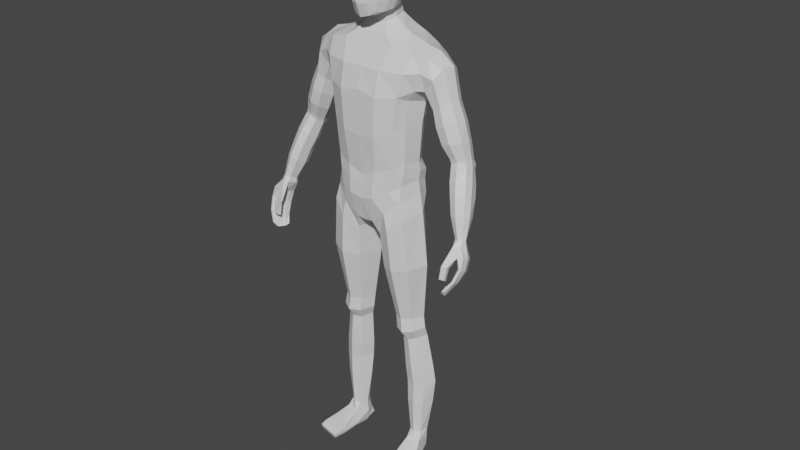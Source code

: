# Source: PlayerModel.blend  (saved by Blender 2.93.21; exported with 4.5.12 LTS)
import bpy
from mathutils import Matrix  # noqa: F401  (used for matrix-valued properties, if any)

bpy.ops.wm.read_factory_settings(use_empty=True)
scene = bpy.context.scene
scene.name = 'Scene'

# ---- collections
col_collection = bpy.data.collections.new('Collection'); scene.collection.children.link(col_collection)

# ---- materials (node trees are filled in below, after node groups)
mat_material = bpy.data.materials.new('Material')
mat_material.alpha_threshold = 0.0
mat_material.use_transparent_shadow = False
mat_material.line_color = (0.0, 0.0, 0.0, 1.0)

# ---- material node trees
mat_material.use_nodes = True; mat_material.node_tree.nodes.clear()
_N = mat_material.node_tree.nodes; _L = mat_material.node_tree.links
n0 = _N.new('ShaderNodeOutputMaterial'); n0.name = 'Material Output'; n0.location = (300, 300)
n1 = _N.new('ShaderNodeBsdfPrincipled'); n1.name = 'Principled BSDF'; n1.location = (10, 300)
n1.distribution = 'GGX'
n1.subsurface_method = 'BURLEY'
n1.inputs[2].default_value = 0.4
n1.inputs[3].default_value = 1.45
n1.inputs[27].default_value = (0.0, 0.0, 0.0, 1.0)
n1.inputs[28].default_value = 1.0
_L.new(n1.outputs[0], n0.inputs[0])
n0.is_active_output = True

# ---- world
world_world = bpy.data.worlds.new('World'); scene.world = world_world
world_world.use_nodes = True; world_world.node_tree.nodes.clear()
_N = world_world.node_tree.nodes; _L = world_world.node_tree.links
n0 = _N.new('ShaderNodeOutputWorld'); n0.name = 'World Output'; n0.location = (300, 300)
n1 = _N.new('ShaderNodeBackground'); n1.name = 'Background'; n1.location = (10, 300)
n1.inputs[0].default_value = (0.05088, 0.05088, 0.05088, 1.0)
_L.new(n1.outputs[0], n0.inputs[0])
n0.is_active_output = True
world_world.color = (0.05088, 0.05088, 0.05088)
world_world.use_sun_shadow = False
world_world.sun_shadow_jitter_overblur = 0.0

# ---- meshes
me_cube = bpy.data.meshes.new('Cube')
me_cube.from_pydata([(0.02704, 0.2135, 1.571), (0.06608, 0.1349, 1.064), (-0.08924, 0.2031, 1.564), (-0.06323, 0.1435, 1.063), (-0.1115, 0.0, 0.9744), (0.0563, 0.0, 1.6), (-0.1053, 0.0, 1.604), (0.0872, 0.0, 0.9717), (0.04527, 0.1786, 1.465), (0.05194, 0.1459, 1.337), (0.04836, 0.1398, 1.196), (-0.09944, 0.1703, 1.455), (-0.05177, 0.1422, 1.336), (-0.0532, 0.1289, 1.19), (0.1182, 0.0, 1.453), (0.1177, 0.0, 1.294), (0.102, 0.0, 1.147), (-0.1282, 0.0, 1.433), (-0.08056, 0.0, 1.309), (-0.09435, 0.0, 1.164), (-0.1099, 0.1048, 1.61), (0.09036, 0.0313, 0.9781), (-0.1119, 0.05938, 0.9927), (0.05866, 0.09475, 1.601), (0.102, 0.05594, 1.172), (0.1177, 0.06245, 1.303), (0.1182, 0.07181, 1.438), (-0.08347, 0.05373, 1.176), (-0.08859, 0.05817, 1.315), (-0.1305, 0.05913, 1.433), (0.02101, 0.0, 1.657), (-0.06311, 0.0, 1.678), (-0.06738, 0.03957, 1.676), (0.01866, 0.03783, 1.659), (-0.01357, 0.1685, 0.0953), (-0.06656, 0.1519, 0.08956), (-0.005645, 0.128, 0.09446), (-0.05298, 0.1203, 0.09263), (-0.05781, 0.1422, 1.001), (-0.07061, 0.05487, 0.9362), (0.07324, 0.1482, 1.005), (0.06877, 0.04795, 0.9255), (0.05728, 0.1314, 1.123), (-0.05826, 0.1421, 1.12), (0.1102, 0.0, 1.061), (-0.1294, 0.0, 1.056), (-0.1284, 0.06041, 1.067), (0.1102, 0.04782, 1.072), (-0.04957, 0.1487, 0.6001), (0.02342, 0.1526, 0.5999), (0.02385, 0.08325, 0.5965), (-0.05685, 0.08907, 0.5985), (-0.05909, 0.1563, 0.5204), (0.001247, 0.1596, 0.5122), (0.005442, 0.1025, 0.5012), (-0.06233, 0.1071, 0.516), (-0.06515, 0.06725, 0.8049), (-0.05119, 0.1576, 0.8162), (0.06269, 0.1667, 0.8169), (0.05775, 0.05578, 0.8003), (-0.07987, 0.1817, 0.3157), (-0.01133, 0.1856, 0.3157), (-0.003338, 0.1152, 0.3133), (-0.08325, 0.1207, 0.3143), (-0.05579, 0.09481, 0.5536), (-0.04715, 0.156, 0.557), (0.02688, 0.1601, 0.552), (0.02619, 0.0891, 0.5439), (-0.1102, 0.1513, 1.583), (0.09395, 0.08527, 1.022), (-0.0753, 0.1113, 1.185), (-0.07604, 0.1204, 1.326), (-0.1112, 0.1373, 1.442), (-0.09399, 0.1003, 1.022), (0.046, 0.1666, 1.585), (0.0817, 0.1151, 1.186), (0.09015, 0.1225, 1.327), (0.08827, 0.1389, 1.445), (0.002131, 0.1475, 0.09474), (-0.07327, 0.1319, 0.08917), (0.0947, 0.0994, 0.9596), (-0.07687, 0.101, 0.9693), (0.08816, 0.1003, 1.1), (-0.09187, 0.1139, 1.097), (0.04296, 0.1194, 0.5977), (-0.06891, 0.121, 0.5992), (0.01836, 0.1329, 0.5039), (-0.07704, 0.1339, 0.52), (-0.07587, 0.1141, 0.8104), (0.08799, 0.1122, 0.8073), (0.007814, 0.1517, 0.3141), (-0.09909, 0.1533, 0.3149), (-0.06696, 0.1274, 0.5567), (0.04605, 0.1262, 0.5455), (-0.01247, 0.1598, 1.08), (-0.03483, 0.2209, 1.588), (-0.05296, 0.0, 0.9497), (-0.01494, 0.1511, 1.196), (-0.01256, 0.1645, 1.338), (-0.02753, 0.1053, 1.625), (-0.03731, 0.0112, 0.9542), (-0.01895, 0.05052, 1.67), (-0.04784, 0.1734, 0.09067), (-0.03076, 0.11, 0.09399), (-0.02441, 0.02194, 0.917), (-0.009334, 0.1731, 1.017), (-0.01165, 0.1519, 1.13), (-0.0286, 0.06175, 0.5959), (-0.02067, 0.1738, 0.6011), (-0.03733, 0.08228, 0.5073), (-0.03473, 0.1791, 0.5189), (-0.00994, 0.1937, 0.8193), (-0.02739, 0.02885, 0.7993), (-0.05318, 0.09432, 0.3137), (-0.05244, 0.2058, 0.3157), (-0.01776, 0.1814, 0.5566), (-0.02774, 0.06748, 0.5464), (-0.0325, 0.166, 1.602), (0.1001, 0.0, 1.527), (-0.1279, 0.0, 1.524), (0.1001, 0.0742, 1.526), (-0.1368, 0.06774, 1.519), (0.07754, 0.1573, 1.525), (-0.1213, 0.1561, 1.521), (-0.02944, 0.194, 1.441), (0.04626, 0.2007, 1.529), (-0.106, 0.1984, 1.527), (-0.03704, 0.2698, 1.549), (0.003, 0.2583, 1.547), (0.03504, 0.2416, 1.511), (0.02858, 0.2055, 1.467), (-0.08284, 0.2416, 1.498), (-0.0627, 0.1939, 1.45), (-0.07495, 0.2525, 1.53), (-0.03213, 0.3562, 1.245), (-0.004242, 0.352, 1.251), (0.0073, 0.3241, 1.249), (0.005347, 0.2995, 1.239), (-0.06437, 0.3306, 1.217), (-0.0539, 0.3036, 1.215), (-0.02615, 0.2944, 1.219), (-0.06368, 0.3481, 1.226), (0.0147, 0.3898, 1.143), (0.06363, 0.4086, 1.014), (0.07336, 0.4014, 1.021), (0.08236, 0.3885, 1.02), (0.07409, 0.3734, 1.017), (0.04036, 0.386, 0.9997), (0.0393, 0.3711, 1.003), (0.04958, 0.3668, 1.008), (0.04291, 0.3953, 1.004), (0.03687, 0.3809, 1.152), (-0.009922, 0.332, 1.112), (-0.02366, 0.3568, 1.12), (0.05506, 0.355, 1.152), (0.01794, 0.3247, 1.114), (0.04813, 0.3293, 1.141), (-0.02008, 0.3814, 1.128), (-0.02066, 0.2216, 1.389), (-0.05229, 0.2291, 1.391), (-0.001347, 0.2873, 1.446), (0.02531, 0.265, 1.424), (0.02055, 0.2346, 1.407), (-0.06665, 0.2814, 1.431), (-0.07322, 0.2574, 1.41), (-0.03363, 0.2952, 1.443), (0.1042, 0.3599, 0.8462), (0.04332, 0.3692, 0.9842), (0.1028, 0.3665, 0.8433), (0.03489, 0.3942, 0.9793), (0.1555, 0.3844, 0.8611), (0.09833, 0.3854, 1.006), (0.1542, 0.3907, 0.8591), (0.08424, 0.4031, 1.005), (0.0529, 0.3966, 0.9038), (0.05054, 0.4074, 0.9013), (0.1148, 0.43, 0.9368), (0.1164, 0.4228, 0.9385), (0.07544, 0.3944, 0.8635), (0.1354, 0.4186, 0.8952), (0.1372, 0.41, 0.8971), (0.07731, 0.3857, 0.8662), (0.04031, 0.3927, 0.944), (0.03717, 0.4069, 0.9419), (0.1013, 0.4272, 0.9746), (0.1094, 0.4096, 0.9732), (0.1419, 0.3875, 0.84), (0.1155, 0.3751, 0.8368), (0.04255, 0.4015, 0.9823), (0.06656, 0.4141, 0.9933), (0.1181, 0.363, 0.8417), (0.1449, 0.3733, 0.8451), (0.08331, 0.3743, 1.001), (0.05175, 0.3668, 0.9902), (0.1003, 0.4063, 0.9271), (0.07036, 0.3982, 0.9119), (0.06598, 0.4183, 0.9076), (0.09496, 0.4305, 0.9225), (0.08787, 0.4041, 0.8697), (0.1133, 0.4162, 0.8837), (0.1174, 0.397, 0.8886), (0.09134, 0.388, 0.8743), (0.08665, 0.3953, 0.9586), (0.05678, 0.3922, 0.9519), (0.05094, 0.4186, 0.9483), (0.07827, 0.4303, 0.9623), (0.1376, 0.3662, 0.89), (0.126, 0.3707, 0.9349), (0.1336, 0.3839, 0.8889), (0.1232, 0.3876, 0.9322), (0.1524, 0.3701, 0.8998), (0.1441, 0.3722, 0.9443), (0.1484, 0.3878, 0.8987), (0.1397, 0.3919, 0.9431), (-0.06503, 0.1216, 0.004715), (-0.06957, 0.1193, 0.04041), (-0.07119, 0.1502, 0.005236), (-0.07253, 0.1486, 0.03999), (0.1323, 0.1364, -0.001159), (0.1171, 0.1353, 0.0287), (0.1148, 0.2175, 0.0003186), (0.1008, 0.2111, 0.03019), (0.01333, 0.1891, 0.008018), (0.004083, 0.1771, 0.06481), (0.02823, 0.1201, 0.00676), (0.01485, 0.1269, 0.0639), (-0.04349, 0.1677, 0.001738), (-0.03546, 0.1091, 0.04895), (-0.04417, 0.1742, 0.04953), (-0.03263, 0.1175, 0.0008217), (-0.06802, 0.1355, 0.004968), (-0.07534, 0.1333, 0.039), (0.1236, 0.1769, -0.0004201), (0.1089, 0.1732, 0.02944), (0.008903, 0.151, 0.06539), (0.0207, 0.1546, 0.007499), (-0.03912, 0.1418, 0.001216), (-0.07873, 0.1174, 0.01716), (-0.07867, 0.1495, 0.01922), (0.1175, 0.2208, 0.01425), (0.1362, 0.134, 0.01267), (0.02669, 0.117, 0.01597), (0.01073, 0.191, 0.01732), (-0.04941, 0.1682, 0.01589), (-0.04082, 0.1136, 0.01422), (0.1269, 0.1774, 0.01346), (-0.08194, 0.1323, 0.01743), (0.04751, 0.1965, 0.04239), (0.07841, 0.1279, -0.001113), (0.06221, 0.203, 0.0002545), (0.06267, 0.1263, 0.04101), (0.06067, 0.1626, 0.04166), (0.07188, 0.1658, -0.000508), (0.07911, 0.125, 0.01271), (0.06176, 0.2054, 0.01418), (-0.03313, 0.05482, 1.72), (-0.06221, 0.0518, 1.894), (0.07434, 0.04575, 1.704), (0.07428, 0.06342, 1.896), (-0.05234, 0.06071, 1.795), (0.01514, 0.06614, 1.707), (0.006249, 0.0709, 1.914), (0.0769, 0.06433, 1.796), (0.009381, 0.08991, 1.799), (-0.06108, 0.0, 1.711), (-0.07817, 0.0, 1.901), (0.09717, 0.0, 1.685), (0.09287, 0.0, 1.906), (0.007112, 0.0, 1.938), (0.01462, 0.0, 1.689), (0.1188, 0.0, 1.796), (-0.08419, 0.0, 1.792), (-0.07295, 0.03069, 1.898), (-0.04157, 0.05976, 1.747), (-0.01391, 0.06396, 1.713), (0.04843, 0.0716, 1.91), (0.0765, 0.05405, 1.738), (0.09002, 0.02572, 1.692), (-0.05574, 0.04028, 1.715), (-0.06102, 0.05748, 1.851), (0.04896, 0.05671, 1.702), (-0.03596, 0.06205, 1.907), (0.07814, 0.06932, 1.861), (0.08733, 0.0401, 1.907), (0.006975, 0.0398, 1.934), (0.05634, 0.0, 1.931), (-0.04348, 0.0, 1.929), (0.01495, 0.03653, 1.694), (0.05896, 0.0, 1.684), (0.106, 0.0348, 1.796), (0.1171, 0.0, 1.734), (0.1125, 0.0, 1.859), (0.0434, 0.08374, 1.798), (-0.02322, 0.08125, 1.798), (0.01268, 0.08354, 1.745), (0.006854, 0.08681, 1.863), (-0.07493, 0.03232, 1.793), (-0.07031, 0.0, 1.744), (-0.09037, 0.0, 1.852), (-0.08235, 0.03095, 1.851), (0.04501, 0.08532, 1.864), (0.05419, 0.04198, 1.929), (-0.04139, 0.03481, 1.924), (-0.01411, 0.04705, 1.7), (0.05483, 0.03076, 1.689), (0.1045, 0.02838, 1.735), (0.1027, 0.03973, 1.86), (0.04473, 0.07387, 1.741), (-0.01661, 0.07801, 1.747), (-0.03038, 0.07664, 1.858), (-0.06231, 0.03252, 1.746), (-0.08856, 0.0, 1.638), (-0.09382, 0.06588, 1.639), (0.04304, 0.05759, 1.63), (0.04304, 0.0, 1.626), (-0.02321, 0.08111, 1.643), (0.05163, 0.1378, 1.16), (-0.06139, 0.1446, 1.156), (0.1071, 0.0, 1.104), (-0.1247, 0.0, 1.112), (-0.1138, 0.06387, 1.122), (0.1071, 0.05061, 1.122), (0.08506, 0.1087, 1.143), (-0.0904, 0.1199, 1.142), (-0.01721, 0.1543, 1.163), (-0.05135, 0.2742, 1.273), (0.02539, 0.3046, 1.309), (-0.06512, 0.3297, 1.292), (-0.03395, 0.3422, 1.306), (-0.01891, 0.2612, 1.279), (0.001347, 0.3376, 1.314), (0.02157, 0.2726, 1.297), (-0.06936, 0.3041, 1.279), (-0.01776, 0.2364, 1.335), (0.00198, 0.3148, 1.381), (0.0254, 0.2511, 1.353), (-0.07566, 0.2817, 1.347), (-0.05397, 0.2485, 1.331), (0.03007, 0.2846, 1.368), (-0.06951, 0.3077, 1.362), (-0.03399, 0.3222, 1.376), (-0.04939, 0.2973, 1.23), (0.009755, 0.3196, 1.262), (-0.0594, 0.3424, 1.243), (-0.03221, 0.3514, 1.259), (-0.0229, 0.2879, 1.235), (-0.004221, 0.3474, 1.265), (0.00745, 0.2943, 1.253), (-0.06096, 0.3238, 1.233), (-0.02383, 0.3633, 1.227), (-0.04062, 0.3073, 1.198), (-0.01636, 0.2987, 1.2), (0.01375, 0.304, 1.222), (0.002587, 0.3581, 1.235), (-0.05259, 0.3348, 1.201), (0.01674, 0.3297, 1.232), (-0.05104, 0.3543, 1.21), (0.02021, 0.3704, 1.196), (-0.04105, 0.3454, 1.161), (0.03733, 0.3416, 1.195), (-0.03834, 0.3686, 1.171), (-0.005534, 0.3779, 1.188), (-0.02744, 0.3176, 1.156), (0.0001494, 0.3092, 1.158), (0.03209, 0.3145, 1.184), (0.05609, 0.3932, 1.096), (0.000328, 0.3698, 1.065), (0.07235, 0.37, 1.096), (0.003951, 0.3902, 1.072), (0.03693, 0.4027, 1.087), (0.008398, 0.3461, 1.062), (0.03143, 0.3393, 1.065), (0.06356, 0.3457, 1.087), (-0.0784, 0.1153, 0.3757), (-0.07492, 0.1752, 0.3781), (-0.006009, 0.1791, 0.3754), (0.001104, 0.1099, 0.3702), (-0.09458, 0.1475, 0.3774), (0.01333, 0.146, 0.3716), (-0.04727, 0.2, 0.3776), (-0.04865, 0.0883, 0.3724), (-0.07685, 0.1713, 0.2265), (-0.01023, 0.181, 0.2289), (-0.001703, 0.1186, 0.2271), (-0.0731, 0.1188, 0.2269), (0.008769, 0.1503, 0.2277), (-0.09199, 0.1445, 0.2258), (-0.04431, 0.09754, 0.2271), (-0.05128, 0.196, 0.2269), (0.04709, 0.1536, 1.429), (-0.08647, 0.1465, 1.421), (0.1181, 0.0, 1.41), (-0.1152, 0.0, 1.4), (-0.1191, 0.05887, 1.401), (0.1181, 0.06926, 1.402), (0.08878, 0.1344, 1.413), (-0.1016, 0.1327, 1.41), (-0.02484, 0.1698, 1.412)], [], [(123, 68, 2, 126), (120, 23, 5, 118), (100, 21, 7, 96), (312, 311, 31, 32), (321, 24, 16, 318), (24, 25, 15, 16), (394, 26, 14, 391), (324, 97, 10, 316), (97, 98, 9, 10), (397, 124, 8, 389), (323, 70, 13, 317), (70, 71, 12, 13), (396, 72, 11, 390), (392, 17, 29, 393), (19, 18, 28, 27), (319, 19, 27, 320), (395, 77, 26, 394), (75, 76, 25, 24), (322, 75, 24, 321), (117, 68, 20, 99), (386, 381, 35, 79), (122, 74, 23, 120), (119, 6, 20, 121), (287, 269, 30, 33), (314, 313, 33, 30), (315, 312, 32, 101), (228, 217, 35, 102), (388, 382, 34, 102), (385, 383, 36, 78), (387, 384, 37, 103), (100, 22, 39, 104), (69, 21, 41, 80), (94, 1, 40, 105), (73, 3, 38, 81), (69, 82, 47, 21), (4, 45, 46, 22), (73, 83, 43, 3), (94, 106, 42, 1), (21, 47, 44, 7), (112, 56, 51, 107), (89, 59, 50, 84), (111, 58, 49, 108), (88, 57, 48, 85), (116, 64, 55, 109), (93, 67, 54, 86), (115, 66, 53, 110), (92, 65, 52, 87), (81, 38, 57, 88), (105, 40, 58, 111), (80, 41, 59, 89), (104, 39, 56, 112), (380, 373, 63, 113), (378, 376, 62, 90), (379, 375, 61, 114), (377, 374, 60, 91), (85, 48, 65, 92), (108, 49, 66, 115), (84, 50, 67, 93), (107, 51, 64, 116), (49, 84, 93, 66), (51, 85, 92, 64), (373, 377, 91, 63), (375, 378, 90, 61), (40, 80, 89, 58), (39, 81, 88, 56), (64, 92, 87, 55), (66, 93, 86, 53), (56, 88, 85, 51), (58, 89, 84, 49), (22, 46, 83, 73), (1, 42, 82, 69), (22, 73, 81, 39), (1, 69, 80, 40), (382, 385, 78, 34), (223, 228, 102, 34), (125, 0, 74, 122), (384, 386, 79, 37), (95, 2, 68, 117), (316, 10, 75, 322), (10, 9, 76, 75), (389, 8, 77, 395), (393, 29, 72, 396), (27, 28, 71, 70), (320, 27, 70, 323), (121, 20, 68, 123), (0, 95, 117, 74), (234, 223, 34, 78), (50, 107, 116, 67), (48, 108, 115, 65), (374, 379, 114, 60), (376, 380, 113, 62), (41, 104, 112, 59), (38, 105, 111, 57), (65, 115, 110, 52), (67, 116, 109, 54), (57, 111, 108, 48), (59, 112, 107, 50), (3, 43, 106, 94), (3, 94, 105, 38), (21, 100, 104, 41), (383, 387, 103, 36), (381, 388, 102, 35), (225, 234, 78, 36), (313, 315, 101, 33), (303, 287, 33, 101), (74, 117, 99, 23), (390, 11, 124, 397), (13, 12, 98, 97), (317, 13, 97, 324), (22, 100, 96, 4), (29, 121, 123, 72), (8, 125, 122, 77), (17, 119, 121, 29), (77, 122, 120, 26), (26, 120, 118, 14), (72, 123, 126, 11), (342, 347, 137, 136), (347, 345, 140, 137), (345, 341, 139, 140), (346, 342, 136, 135), (95, 0, 128, 127), (0, 125, 129, 128), (124, 11, 132), (8, 124, 130), (125, 8, 130, 129), (126, 2, 133, 131), (2, 95, 127, 133), (11, 126, 131, 132), (371, 370, 148, 149), (365, 367, 145, 144), (369, 365, 144, 143), (370, 366, 147, 148), (348, 343, 141, 138), (343, 344, 134, 141), (341, 348, 138, 139), (344, 346, 135, 134), (372, 371, 149, 146), (367, 372, 146, 145), (366, 368, 150, 147), (368, 369, 143, 150), (360, 361, 142, 157), (358, 360, 157, 153), (359, 364, 156, 154), (364, 363, 155, 156), (362, 358, 153, 152), (361, 357, 151, 142), (357, 359, 154, 151), (363, 362, 152, 155), (127, 128, 160, 165), (132, 131, 164, 159), (133, 127, 165, 163), (131, 133, 163, 164), (128, 129, 161, 160), (124, 132, 159, 158), (130, 124, 158, 162), (129, 130, 162, 161), (182, 167, 169, 183), (205, 189, 173, 184), (184, 173, 171, 185), (203, 193, 167, 182), (186, 172, 170, 191), (201, 195, 174, 181), (179, 176, 177, 180), (199, 197, 176, 179), (181, 174, 175, 178), (166, 181, 178, 168), (186, 199, 179, 172), (172, 179, 180, 170), (190, 201, 181, 166), (195, 203, 182, 174), (176, 184, 185, 177), (197, 205, 184, 176), (174, 182, 183, 175), (175, 183, 204, 196), (196, 204, 205, 197), (177, 185, 202, 194), (194, 202, 203, 195), (170, 180, 200, 191), (191, 200, 201, 190), (168, 178, 198, 187), (187, 198, 199, 186), (178, 175, 196, 198), (198, 196, 197, 199), (180, 177, 194, 200), (200, 194, 195, 201), (168, 187, 190, 166), (187, 186, 191, 190), (202, 192, 193, 203), (183, 169, 188, 204), (204, 188, 189, 205), (206, 207, 209, 208), (208, 209, 213, 212), (212, 213, 211, 210), (210, 211, 207, 206), (208, 212, 210, 206), (213, 209, 202, 185), (211, 213, 185, 171), (209, 207, 192, 202), (207, 211, 171, 192), (189, 188, 150, 143), (188, 169, 147, 150), (169, 167, 148, 147), (167, 193, 149, 148), (193, 192, 146, 149), (192, 171, 145, 146), (171, 173, 144, 145), (173, 189, 143, 144), (246, 231, 217, 238), (254, 247, 221, 239), (245, 233, 219, 240), (244, 227, 215, 237), (252, 232, 218, 248), (227, 225, 36, 103), (251, 234, 225, 250), (236, 235, 224, 229), (253, 250, 225, 241), (243, 228, 223, 242), (238, 217, 228, 243), (230, 236, 229, 214), (215, 227, 103, 37), (241, 225, 227, 244), (231, 215, 37, 79), (216, 226, 236, 230), (226, 222, 235, 236), (247, 223, 234, 251), (217, 231, 79, 35), (249, 220, 232, 252), (239, 221, 233, 245), (237, 215, 231, 246), (214, 237, 246, 230), (220, 239, 245, 232), (224, 241, 244, 229), (216, 238, 243, 226), (226, 243, 242, 222), (248, 253, 241, 224), (229, 244, 237, 214), (232, 245, 240, 218), (249, 254, 239, 220), (230, 246, 238, 216), (222, 242, 254, 249), (218, 240, 253, 248), (222, 249, 252, 235), (221, 247, 251, 233), (240, 219, 250, 253), (233, 251, 250, 219), (235, 252, 248, 224), (242, 223, 247, 254), (222, 235, 224), (271, 298, 299, 296), (298, 265, 272, 299), (299, 272, 256, 279), (296, 299, 279, 259), (263, 295, 300, 292), (295, 261, 275, 300), (300, 275, 258, 282), (292, 300, 282, 262), (258, 275, 301, 283), (275, 261, 284, 301), (301, 284, 268, 285), (283, 301, 285, 267), (261, 281, 302, 284), (281, 256, 272, 302), (302, 272, 265, 286), (284, 302, 286, 268), (255, 274, 303, 278), (274, 260, 287, 303), (278, 303, 101, 32), (264, 278, 32, 31), (260, 280, 304, 287), (280, 257, 277, 304), (304, 277, 266, 288), (287, 304, 288, 269), (257, 276, 305, 277), (276, 262, 289, 305), (305, 289, 270, 290), (277, 305, 290, 266), (262, 282, 306, 289), (282, 258, 283, 306), (306, 283, 267, 291), (289, 306, 291, 270), (260, 294, 307, 280), (294, 263, 292, 307), (307, 292, 262, 276), (280, 307, 276, 257), (255, 273, 308, 274), (273, 259, 293, 308), (308, 293, 263, 294), (274, 308, 294, 260), (259, 279, 309, 293), (279, 256, 281, 309), (309, 281, 261, 295), (293, 309, 295, 263), (264, 297, 310, 278), (297, 271, 296, 310), (310, 296, 259, 273), (278, 310, 273, 255), (23, 99, 315, 313), (99, 20, 312, 315), (5, 23, 313, 314), (20, 6, 311, 312), (43, 317, 324, 106), (46, 320, 323, 83), (42, 316, 322, 82), (82, 322, 321, 47), (45, 319, 320, 46), (83, 323, 317, 43), (106, 324, 316, 42), (47, 321, 318, 44), (340, 334, 330, 328), (337, 336, 332, 325), (339, 340, 328, 327), (336, 339, 327, 332), (334, 338, 326, 330), (333, 337, 325, 329), (335, 333, 329, 331), (338, 335, 331, 326), (161, 162, 335, 338), (162, 158, 333, 335), (158, 159, 337, 333), (160, 161, 338, 334), (164, 163, 339, 336), (163, 165, 340, 339), (159, 164, 336, 337), (165, 160, 334, 340), (328, 330, 346, 344), (325, 332, 348, 341), (327, 328, 344, 343), (332, 327, 343, 348), (330, 326, 342, 346), (329, 325, 341, 345), (331, 329, 345, 347), (326, 331, 347, 342), (140, 139, 350, 351), (135, 136, 355, 353), (134, 135, 353, 349), (139, 138, 354, 350), (137, 140, 351, 352), (136, 137, 352, 355), (138, 141, 356, 354), (141, 134, 349, 356), (351, 350, 362, 363), (353, 355, 359, 357), (349, 353, 357, 361), (350, 354, 358, 362), (352, 351, 363, 364), (355, 352, 364, 359), (354, 356, 360, 358), (356, 349, 361, 360), (157, 142, 369, 368), (153, 157, 368, 366), (154, 156, 372, 367), (156, 155, 371, 372), (152, 153, 366, 370), (142, 151, 365, 369), (151, 154, 367, 365), (155, 152, 370, 371), (54, 109, 380, 376), (52, 110, 379, 374), (53, 86, 378, 375), (55, 87, 377, 373), (87, 52, 374, 377), (110, 53, 375, 379), (86, 54, 376, 378), (109, 55, 373, 380), (60, 114, 388, 381), (62, 113, 387, 383), (63, 91, 386, 384), (61, 90, 385, 382), (113, 63, 384, 387), (90, 62, 383, 385), (114, 61, 382, 388), (91, 60, 381, 386), (12, 390, 397, 98), (28, 393, 396, 71), (9, 389, 395, 76), (76, 395, 394, 25), (18, 392, 393, 28), (71, 396, 390, 12), (98, 397, 389, 9), (25, 394, 391, 15)])
_uv = me_cube.uv_layers.new(name='UVMap')
_uv.uv.foreach_set('vector', [0.5938, 0.2188, 0.625, 0.2188, 0.6151, 0.25, 0.5938, 0.25, 0.5938, 0.5625, 0.625, 0.5625, 0.625, 0.625, 0.5938, 0.625, 0.2105, 0.5568, 0.375, 0.5547, 0.375, 0.625, 0.2104, 0.625, 0.625, 0.1875, 0.625, 0.125, 0.625, 0.125, 0.625, 0.1875, 0.4219, 0.5625, 0.4375, 0.5625, 0.4375, 0.625, 0.4219, 0.625, 0.4375, 0.5625, 0.5, 0.5625, 0.5, 0.625, 0.4375, 0.625, 0.5455, 0.5625, 0.5625, 0.5625, 0.5625, 0.625, 0.5455, 0.625, 0.4219, 0.3354, 0.4375, 0.3354, 0.4375, 0.5062, 0.4219, 0.5062, 0.4375, 0.3354, 0.5, 0.3354, 0.5, 0.5062, 0.4375, 0.5062, 0.5454, 0.3445, 0.5624, 0.3479, 0.5699, 0.5047, 0.5509, 0.5051, 0.4219, 0.2188, 0.4375, 0.2188, 0.4375, 0.2405, 0.4219, 0.2405, 0.4375, 0.2188, 0.5, 0.2188, 0.5, 0.2405, 0.4375, 0.2405, 0.5455, 0.2188, 0.5625, 0.2188, 0.5625, 0.2405, 0.5455, 0.2405, 0.5455, 0.125, 0.5625, 0.125, 0.5625, 0.1875, 0.5455, 0.1875, 0.4375, 0.125, 0.5, 0.125, 0.5, 0.1875, 0.4375, 0.1875, 0.4219, 0.125, 0.4375, 0.125, 0.4375, 0.1875, 0.4219, 0.1875, 0.5455, 0.5312, 0.5625, 0.5312, 0.5625, 0.5625, 0.5455, 0.5625, 0.4375, 0.5312, 0.5, 0.5312, 0.5, 0.5625, 0.4375, 0.5625, 0.4219, 0.5312, 0.4375, 0.5312, 0.4375, 0.5625, 0.4219, 0.5625, 0.75, 0.5312, 0.875, 0.5312, 0.875, 0.5625, 0.75, 0.5625, 0.3959, 0.2109, 0.3959, 0.2381, 0.428, 0.2344, 0.428, 0.1989, 0.5938, 0.5312, 0.625, 0.5312, 0.625, 0.5625, 0.5938, 0.5625, 0.5938, 0.125, 0.625, 0.125, 0.625, 0.1875, 0.5938, 0.1875, 0.25, 0.5625, 0.25, 0.625, 0.625, 0.625, 0.625, 0.5625, 0.625, 0.625, 0.625, 0.5625, 0.625, 0.5625, 0.625, 0.625, 0.75, 0.5625, 0.875, 0.5625, 0.875, 0.5625, 0.75, 0.5625, 0.625, 0.2927, 0.625, 0.2119, 0.428, 0.2344, 0.428, 0.3263, 0.3959, 0.3318, 0.4017, 0.5031, 0.4428, 0.4984, 0.428, 0.3263, 0.4063, 0.5391, 0.3828, 0.5566, 0.3949, 0.5597, 0.4545, 0.5511, 0.2034, 0.5633, 0.07853, 0.5676, 0.09049, 0.5752, 0.2052, 0.5645, 0.2105, 0.5568, 0.1266, 0.5222, 0.1085, 0.5617, 0.2083, 0.5625, 0.375, 0.5312, 0.375, 0.5547, 0.375, 0.5547, 0.375, 0.5312, 0.375, 0.3354, 0.375, 0.5062, 0.375, 0.5062, 0.375, 0.3354, 0.375, 0.2188, 0.375, 0.2405, 0.375, 0.2405, 0.375, 0.2188, 0.375, 0.5312, 0.4062, 0.5312, 0.4062, 0.5625, 0.375, 0.5547, 0.375, 0.125, 0.4062, 0.125, 0.4062, 0.1875, 0.375, 0.1982, 0.375, 0.2188, 0.4062, 0.2188, 0.4063, 0.2405, 0.375, 0.2405, 0.375, 0.3354, 0.4062, 0.3354, 0.4062, 0.5062, 0.375, 0.5062, 0.375, 0.5547, 0.4062, 0.5625, 0.4062, 0.625, 0.375, 0.625, 0.2055, 0.5625, 0.09005, 0.5625, 0.08206, 0.5625, 0.2041, 0.5625, 0.375, 0.5312, 0.375, 0.5547, 0.375, 0.5547, 0.375, 0.5312, 0.375, 0.3354, 0.375, 0.5062, 0.375, 0.5062, 0.375, 0.3354, 0.375, 0.2188, 0.375, 0.2405, 0.375, 0.2405, 0.375, 0.2188, 0.2034, 0.5625, 0.07812, 0.5625, 0.07568, 0.5625, 0.203, 0.5625, 0.375, 0.5312, 0.375, 0.5547, 0.375, 0.5547, 0.375, 0.5312, 0.375, 0.3354, 0.375, 0.5062, 0.375, 0.5062, 0.375, 0.3354, 0.375, 0.2188, 0.375, 0.2405, 0.375, 0.2405, 0.375, 0.2188, 0.375, 0.2188, 0.375, 0.2405, 0.375, 0.2405, 0.375, 0.2188, 0.375, 0.3354, 0.375, 0.5062, 0.375, 0.5062, 0.375, 0.3354, 0.375, 0.5312, 0.375, 0.5547, 0.375, 0.5547, 0.375, 0.5312, 0.2083, 0.5625, 0.1085, 0.5617, 0.09005, 0.5625, 0.2055, 0.5625, 0.2025, 0.5625, 0.07225, 0.5626, 0.07075, 0.5626, 0.2022, 0.5625, 0.375, 0.5312, 0.375, 0.5547, 0.375, 0.5547, 0.375, 0.5312, 0.375, 0.3354, 0.375, 0.5062, 0.375, 0.5062, 0.375, 0.3354, 0.375, 0.2188, 0.375, 0.2405, 0.375, 0.2405, 0.375, 0.2188, 0.375, 0.2188, 0.375, 0.2405, 0.375, 0.2405, 0.375, 0.2188, 0.375, 0.3354, 0.375, 0.5062, 0.375, 0.5062, 0.375, 0.3354, 0.375, 0.5312, 0.375, 0.5547, 0.375, 0.5547, 0.375, 0.5312, 0.2041, 0.5625, 0.08206, 0.5625, 0.07812, 0.5625, 0.2034, 0.5625, 0.375, 0.5062, 0.375, 0.5312, 0.375, 0.5312, 0.375, 0.5062, 0.375, 0.1982, 0.375, 0.2188, 0.375, 0.2188, 0.375, 0.1982, 0.375, 0.1982, 0.375, 0.2188, 0.375, 0.2188, 0.375, 0.1982, 0.375, 0.5062, 0.375, 0.5312, 0.375, 0.5312, 0.375, 0.5062, 0.375, 0.5062, 0.375, 0.5312, 0.375, 0.5312, 0.375, 0.5062, 0.375, 0.1982, 0.375, 0.2188, 0.375, 0.2188, 0.375, 0.1982, 0.375, 0.1982, 0.375, 0.2188, 0.375, 0.2188, 0.375, 0.1982, 0.375, 0.5062, 0.375, 0.5312, 0.375, 0.5312, 0.375, 0.5062, 0.375, 0.1982, 0.375, 0.2188, 0.375, 0.2188, 0.375, 0.1982, 0.375, 0.5062, 0.375, 0.5312, 0.375, 0.5312, 0.375, 0.5062, 0.375, 0.1982, 0.4062, 0.1875, 0.4062, 0.2188, 0.375, 0.2188, 0.375, 0.5062, 0.4062, 0.5062, 0.4062, 0.5312, 0.375, 0.5312, 0.375, 0.1982, 0.375, 0.2188, 0.375, 0.2188, 0.375, 0.1982, 0.375, 0.5062, 0.375, 0.5312, 0.375, 0.5312, 0.375, 0.5062, 0.4017, 0.5031, 0.4063, 0.5391, 0.4545, 0.5511, 0.4428, 0.4984, 0.6292, 0.3744, 0.625, 0.2927, 0.428, 0.3263, 0.4428, 0.4984, 0.5938, 0.5, 0.625, 0.5, 0.625, 0.5312, 0.5938, 0.5312, 0.3822, 0.1955, 0.3959, 0.2109, 0.428, 0.1989, 0.3932, 0.1914, 0.75, 0.5, 0.8938, 0.4978, 0.875, 0.5312, 0.75, 0.5312, 0.4219, 0.5062, 0.4375, 0.5062, 0.4375, 0.5312, 0.4219, 0.5312, 0.4375, 0.5062, 0.5, 0.5062, 0.5, 0.5312, 0.4375, 0.5312, 0.5509, 0.5051, 0.5699, 0.5047, 0.5625, 0.5312, 0.5455, 0.5312, 0.5455, 0.1875, 0.5625, 0.1875, 0.5625, 0.2188, 0.5455, 0.2188, 0.4375, 0.1875, 0.5, 0.1875, 0.5, 0.2188, 0.4375, 0.2188, 0.4219, 0.1875, 0.4375, 0.1875, 0.4375, 0.2188, 0.4219, 0.2188, 0.5938, 0.1875, 0.625, 0.1875, 0.625, 0.2188, 0.5938, 0.2188, 0.625, 0.5, 0.75, 0.5, 0.75, 0.5312, 0.625, 0.5312, 0.75, 0.625, 0.75, 0.5248, 0.4428, 0.4984, 0.4545, 0.5511, 0.375, 0.5547, 0.2041, 0.5625, 0.2034, 0.5625, 0.375, 0.5547, 0.375, 0.2405, 0.375, 0.3354, 0.375, 0.3354, 0.375, 0.2405, 0.375, 0.2405, 0.375, 0.3354, 0.375, 0.3354, 0.375, 0.2405, 0.375, 0.5547, 0.2025, 0.5625, 0.2022, 0.5625, 0.375, 0.5547, 0.375, 0.5547, 0.2083, 0.5625, 0.2055, 0.5625, 0.375, 0.5547, 0.375, 0.2405, 0.375, 0.3354, 0.375, 0.3354, 0.375, 0.2405, 0.375, 0.2405, 0.375, 0.3354, 0.375, 0.3354, 0.375, 0.2405, 0.375, 0.5547, 0.2034, 0.5625, 0.203, 0.5625, 0.375, 0.5547, 0.375, 0.2405, 0.375, 0.3354, 0.375, 0.3354, 0.375, 0.2405, 0.375, 0.5547, 0.2055, 0.5625, 0.2041, 0.5625, 0.375, 0.5547, 0.375, 0.2405, 0.4063, 0.2405, 0.4062, 0.3354, 0.375, 0.3354, 0.375, 0.2405, 0.375, 0.3354, 0.375, 0.3354, 0.375, 0.2405, 0.375, 0.5547, 0.2105, 0.5568, 0.2083, 0.5625, 0.375, 0.5547, 0.3828, 0.5566, 0.2034, 0.5633, 0.2052, 0.5645, 0.3949, 0.5597, 0.3959, 0.2381, 0.3959, 0.3318, 0.428, 0.3263, 0.428, 0.2344, 0.75, 0.7188, 0.75, 0.625, 0.4545, 0.5511, 0.3949, 0.5597, 0.625, 0.5625, 0.75, 0.5625, 0.75, 0.5625, 0.625, 0.5625, 0.1875, 0.5625, 0.25, 0.5625, 0.625, 0.5625, 0.75, 0.5625, 0.625, 0.5312, 0.75, 0.5312, 0.75, 0.5625, 0.625, 0.5625, 0.5455, 0.2405, 0.5625, 0.2405, 0.5624, 0.3479, 0.5454, 0.3445, 0.4375, 0.2405, 0.5, 0.2405, 0.5, 0.3354, 0.4375, 0.3354, 0.4219, 0.2405, 0.4375, 0.2405, 0.4375, 0.3354, 0.4219, 0.3354, 0.1266, 0.5222, 0.2105, 0.5568, 0.2104, 0.625, 0.125, 0.625, 0.5625, 0.1875, 0.5938, 0.1875, 0.5938, 0.2188, 0.5625, 0.2188, 0.5699, 0.5047, 0.5938, 0.5, 0.5938, 0.5312, 0.5625, 0.5312, 0.5625, 0.125, 0.5938, 0.125, 0.5938, 0.1875, 0.5625, 0.1875, 0.5625, 0.5312, 0.5938, 0.5312, 0.5938, 0.5625, 0.5625, 0.5625, 0.5625, 0.5625, 0.5938, 0.5625, 0.5938, 0.625, 0.5625, 0.625, 0.5625, 0.2188, 0.5938, 0.2188, 0.5938, 0.25, 0.5625, 0.2405, 0.5938, 0.5, 0.5699, 0.5, 0.5699, 0.5, 0.5938, 0.5, 0.5699, 0.5, 0.5625, 0.3354, 0.5625, 0.3354, 0.5699, 0.5, 0.5625, 0.3354, 0.5625, 0.25, 0.5625, 0.25, 0.5625, 0.3354, 0.625, 0.5, 0.5938, 0.5, 0.5938, 0.5, 0.625, 0.5, 0.625, 0.375, 0.625, 0.5, 0.625, 0.5, 0.625, 0.375, 0.625, 0.5, 0.5938, 0.5, 0.5938, 0.5, 0.625, 0.5, 0.5624, 0.3479, 0.5625, 0.2405, 0.5625, 0.25, 0.5699, 0.5047, 0.5626, 0.3458, 0.5699, 0.5, 0.5938, 0.5, 0.5699, 0.5047, 0.5699, 0.5, 0.5938, 0.5, 0.5938, 0.25, 0.6151, 0.25, 0.6151, 0.25, 0.5938, 0.25, 0.6151, 0.25, 0.625, 0.375, 0.625, 0.375, 0.6151, 0.25, 0.5625, 0.2405, 0.5938, 0.25, 0.5938, 0.25, 0.5625, 0.25, 0.5625, 0.3354, 0.5625, 0.25, 0.5625, 0.25, 0.5625, 0.3354, 0.625, 0.5, 0.5938, 0.5, 0.5938, 0.5, 0.625, 0.5, 0.625, 0.375, 0.625, 0.5, 0.625, 0.5, 0.625, 0.375, 0.5625, 0.25, 0.5938, 0.25, 0.5938, 0.25, 0.5625, 0.25, 0.5938, 0.25, 0.6151, 0.25, 0.6151, 0.25, 0.5938, 0.25, 0.6151, 0.25, 0.625, 0.375, 0.625, 0.375, 0.6151, 0.25, 0.5625, 0.25, 0.5938, 0.25, 0.5938, 0.25, 0.5625, 0.25, 0.625, 0.375, 0.625, 0.5, 0.625, 0.5, 0.625, 0.375, 0.5699, 0.5, 0.5625, 0.3354, 0.5625, 0.3354, 0.5699, 0.5, 0.5938, 0.5, 0.5699, 0.5, 0.5699, 0.5, 0.5938, 0.5, 0.5938, 0.25, 0.6151, 0.25, 0.6151, 0.25, 0.5938, 0.25, 0.6151, 0.25, 0.625, 0.375, 0.625, 0.375, 0.6151, 0.25, 0.6151, 0.25, 0.625, 0.375, 0.625, 0.375, 0.6151, 0.25, 0.5938, 0.25, 0.6151, 0.25, 0.6151, 0.25, 0.5938, 0.25, 0.5938, 0.5, 0.5699, 0.5, 0.5699, 0.5, 0.5938, 0.5, 0.5699, 0.5, 0.5625, 0.3354, 0.5625, 0.3354, 0.5699, 0.5, 0.5625, 0.25, 0.5938, 0.25, 0.5938, 0.25, 0.5625, 0.25, 0.625, 0.375, 0.625, 0.5, 0.625, 0.5, 0.625, 0.375, 0.625, 0.5, 0.5938, 0.5, 0.5938, 0.5, 0.625, 0.5, 0.5625, 0.3354, 0.5625, 0.25, 0.5625, 0.25, 0.5625, 0.3354, 0.625, 0.375, 0.625, 0.5, 0.625, 0.5, 0.625, 0.375, 0.5625, 0.25, 0.5938, 0.25, 0.5938, 0.25, 0.5625, 0.25, 0.6151, 0.25, 0.625, 0.375, 0.625, 0.375, 0.6151, 0.25, 0.5938, 0.25, 0.6151, 0.25, 0.6151, 0.25, 0.5938, 0.25, 0.625, 0.5, 0.5938, 0.5, 0.5938, 0.5, 0.625, 0.5, 0.5626, 0.3458, 0.5625, 0.25, 0.5625, 0.25, 0.5625, 0.34, 0.5699, 0.5, 0.5626, 0.3458, 0.5625, 0.34, 0.5699, 0.5, 0.5938, 0.5, 0.5699, 0.5, 0.5699, 0.5, 0.5938, 0.5, 0.5625, 0.05635, 0.625, 0.05635, 0.625, 0.1666, 0.5625, 0.1666, 0.5625, 0.4167, 0.625, 0.4167, 0.625, 0.5724, 0.5625, 0.5724, 0.5625, 0.5724, 0.625, 0.5724, 0.625, 0.685, 0.5625, 0.685, 0.5609, 0.9428, 0.6223, 0.9417, 0.6165, 0.9955, 0.5575, 0.9991, 0.2917, 0.5, 0.375, 0.5724, 0.375, 0.685, 0.2917, 0.75, 0.4379, 0.9424, 0.4998, 0.943, 0.4992, 0.9998, 0.4389, 0.9979, 0.4375, 0.5724, 0.5, 0.5724, 0.5, 0.685, 0.4375, 0.685, 0.4375, 0.4167, 0.5, 0.4167, 0.5, 0.5724, 0.4375, 0.5724, 0.4375, 0.05635, 0.5, 0.05635, 0.5, 0.1666, 0.4375, 0.1666, 0.375, 0.05635, 0.4375, 0.05635, 0.4375, 0.1666, 0.375, 0.1666, 0.375, 0.4167, 0.4375, 0.4167, 0.4375, 0.5724, 0.375, 0.5724, 0.375, 0.5724, 0.4375, 0.5724, 0.4375, 0.685, 0.375, 0.685, 0.3756, 0.9419, 0.4379, 0.9424, 0.4389, 0.9979, 0.3769, 0.9962, 0.4998, 0.943, 0.5609, 0.9428, 0.5575, 0.9991, 0.4992, 0.9998, 0.5, 0.5724, 0.5625, 0.5724, 0.5625, 0.685, 0.5, 0.685, 0.5, 0.4167, 0.5625, 0.4167, 0.5625, 0.5724, 0.5, 0.5724, 0.5, 0.05635, 0.5625, 0.05635, 0.5625, 0.1666, 0.5, 0.1666, 0.5, 0.1666, 0.5625, 0.1666, 0.5625, 0.2805, 0.5, 0.2805, 0.5, 0.2805, 0.5625, 0.2805, 0.5625, 0.4167, 0.5, 0.4167, 0.5, 0.685, 0.5625, 0.685, 0.5625, 0.8333, 0.5, 0.8333, 0.5, 0.8333, 0.5625, 0.8333, 0.5609, 0.9428, 0.4998, 0.943, 0.375, 0.685, 0.4375, 0.685, 0.4375, 0.8333, 0.375, 0.8333, 0.375, 0.8333, 0.4375, 0.8333, 0.4379, 0.9424, 0.3756, 0.9419, 0.375, 0.1666, 0.4375, 0.1666, 0.4375, 0.2805, 0.375, 0.2805, 0.375, 0.2805, 0.4375, 0.2805, 0.4375, 0.4167, 0.375, 0.4167, 0.4375, 0.1666, 0.5, 0.1666, 0.5, 0.2805, 0.4375, 0.2805, 0.4375, 0.2805, 0.5, 0.2805, 0.5, 0.4167, 0.4375, 0.4167, 0.4375, 0.685, 0.5, 0.685, 0.5, 0.8333, 0.4375, 0.8333, 0.4375, 0.8333, 0.5, 0.8333, 0.4998, 0.943, 0.4379, 0.9424, 0.125, 0.5834, 0.1819, 0.5264, 0.1819, 0.7321, 0.125, 0.6937, 0.1819, 0.5264, 0.2917, 0.5, 0.2917, 0.75, 0.1819, 0.7321, 0.5625, 0.8333, 0.6247, 0.8312, 0.6223, 0.9417, 0.5609, 0.9428, 0.5625, 0.1666, 0.625, 0.1666, 0.625, 0.2805, 0.5625, 0.2805, 0.5625, 0.2805, 0.625, 0.2805, 0.625, 0.4167, 0.5625, 0.4167, 0.375, 0.0, 0.625, 0.0, 0.625, 0.25, 0.375, 0.25, 0.375, 0.25, 0.625, 0.25, 0.625, 0.5, 0.375, 0.5, 0.375, 0.5, 0.625, 0.5, 0.625, 0.75, 0.375, 0.75, 0.375, 0.75, 0.625, 0.75, 0.625, 1.0, 0.375, 1.0, 0.125, 0.5, 0.375, 0.5, 0.375, 0.75, 0.125, 0.75, 0.625, 0.5, 0.625, 0.25, 0.625, 0.25, 0.625, 0.5, 0.625, 0.75, 0.625, 0.5, 0.625, 0.5, 0.625, 0.75, 0.625, 0.25, 0.625, 0.0, 0.625, 0.004866, 0.625, 0.25, 0.625, 1.0, 0.625, 0.75, 0.625, 0.75, 0.625, 0.9409, 0.625, 0.4167, 0.625, 0.2805, 0.6151, 0.25, 0.625, 0.375, 0.625, 0.2805, 0.625, 0.1666, 0.5938, 0.25, 0.6151, 0.25, 0.625, 0.1666, 0.625, 0.05635, 0.5625, 0.25, 0.5938, 0.25, 0.6165, 0.9955, 0.6223, 0.9417, 0.5625, 0.3354, 0.5625, 0.25, 0.6223, 0.9417, 0.6247, 0.8312, 0.5699, 0.5, 0.5625, 0.3354, 0.625, 0.9409, 0.625, 0.75, 0.5938, 0.5, 0.5699, 0.5, 0.625, 0.685, 0.625, 0.5724, 0.625, 0.5, 0.5938, 0.5, 0.625, 0.5724, 0.625, 0.4167, 0.625, 0.375, 0.625, 0.5, 0.4451, 0.125, 0.625, 0.125, 0.625, 0.2119, 0.4451, 0.2119, 0.4451, 0.4375, 0.625, 0.4375, 0.625, 0.5, 0.4451, 0.5, 0.4451, 0.625, 0.625, 0.625, 0.625, 0.75, 0.4451, 0.75, 0.4451, 0.9577, 0.6252, 0.9582, 0.626, 1.006, 0.4443, 1.003, 0.3125, 0.625, 0.375, 0.625, 0.375, 0.75, 0.3125, 0.75, 0.6252, 0.9582, 0.6295, 0.8747, 0.3949, 0.5597, 0.2052, 0.5645, 0.6875, 0.625, 0.75, 0.625, 0.75, 0.7188, 0.6875, 0.75, 0.1677, 0.625, 0.25, 0.625, 0.25, 0.75, 0.1677, 0.7434, 0.4451, 0.8125, 0.625, 0.8125, 0.6295, 0.8747, 0.4451, 0.875, 0.4451, 0.2927, 0.625, 0.2927, 0.6292, 0.3744, 0.4451, 0.375, 0.4451, 0.2119, 0.625, 0.2119, 0.625, 0.2927, 0.4451, 0.2927, 0.125, 0.625, 0.1677, 0.625, 0.1677, 0.7434, 0.125, 0.7071, 0.626, 1.006, 0.6252, 0.9582, 0.2052, 0.5645, 0.09049, 0.5752, 0.4451, 0.875, 0.6295, 0.8747, 0.6252, 0.9582, 0.4451, 0.9577, 0.625, 0.125, 0.625, 0.04286, 0.3932, 0.1914, 0.428, 0.1989, 0.125, 0.5381, 0.1677, 0.5, 0.1677, 0.625, 0.125, 0.625, 0.1677, 0.5, 0.25, 0.5, 0.25, 0.625, 0.1677, 0.625, 0.6875, 0.5, 0.75, 0.5248, 0.75, 0.625, 0.6875, 0.625, 0.625, 0.2119, 0.625, 0.125, 0.428, 0.1989, 0.428, 0.2344, 0.3125, 0.5, 0.375, 0.5, 0.375, 0.625, 0.3125, 0.625, 0.4451, 0.5, 0.625, 0.5, 0.625, 0.625, 0.4451, 0.625, 0.4451, 0.04286, 0.625, 0.04286, 0.625, 0.125, 0.4451, 0.125, 0.375, 0.04286, 0.4451, 0.04286, 0.4451, 0.125, 0.375, 0.125, 0.375, 0.5, 0.4451, 0.5, 0.4451, 0.625, 0.375, 0.625, 0.375, 0.875, 0.4451, 0.875, 0.4451, 0.9577, 0.3732, 0.9579, 0.375, 0.2119, 0.4451, 0.2119, 0.4451, 0.2927, 0.375, 0.2927, 0.375, 0.2927, 0.4451, 0.2927, 0.4451, 0.375, 0.375, 0.375, 0.375, 0.8125, 0.4451, 0.8125, 0.4451, 0.875, 0.375, 0.875, 0.3732, 0.9579, 0.4451, 0.9577, 0.4443, 1.003, 0.3618, 1.005, 0.375, 0.625, 0.4451, 0.625, 0.4451, 0.75, 0.375, 0.75, 0.375, 0.4375, 0.4451, 0.4375, 0.4451, 0.5, 0.375, 0.5, 0.375, 0.125, 0.4451, 0.125, 0.4451, 0.2119, 0.375, 0.2119, 0.375, 0.375, 0.4451, 0.375, 0.4451, 0.4375, 0.375, 0.4375, 0.375, 0.75, 0.4451, 0.75, 0.4451, 0.8125, 0.375, 0.8125, 0.25, 0.5, 0.3125, 0.5, 0.3125, 0.625, 0.25, 0.625, 0.625, 0.5, 0.6875, 0.5, 0.6875, 0.625, 0.625, 0.625, 0.4451, 0.75, 0.625, 0.75, 0.625, 0.8125, 0.4451, 0.8125, 0.625, 0.625, 0.6875, 0.625, 0.6875, 0.75, 0.625, 0.75, 0.25, 0.625, 0.3125, 0.625, 0.3125, 0.75, 0.25, 0.75, 0.4451, 0.375, 0.6292, 0.3744, 0.625, 0.4375, 0.4451, 0.4375, 0.25, 0.5, 0.25, 0.625, 0.25, 0.75, 0.5, 0.125, 0.5625, 0.125, 0.5625, 0.1875, 0.5, 0.1875, 0.5625, 0.125, 0.625, 0.125, 0.625, 0.1875, 0.5625, 0.1875, 0.5625, 0.1875, 0.625, 0.1875, 0.625, 0.25, 0.5625, 0.25, 0.5, 0.1875, 0.5625, 0.1875, 0.5625, 0.25, 0.5, 0.25, 0.5, 0.375, 0.5625, 0.375, 0.5625, 0.4375, 0.5, 0.4375, 0.5625, 0.375, 0.625, 0.375, 0.625, 0.4375, 0.5625, 0.4375, 0.5625, 0.4375, 0.625, 0.4375, 0.625, 0.5, 0.5625, 0.5, 0.5, 0.4375, 0.5625, 0.4375, 0.5625, 0.5, 0.5, 0.5, 0.625, 0.5, 0.6875, 0.5, 0.6875, 0.5625, 0.625, 0.5625, 0.6875, 0.5, 0.75, 0.5, 0.75, 0.5625, 0.6875, 0.5625, 0.6875, 0.5625, 0.75, 0.5625, 0.75, 0.625, 0.6875, 0.625, 0.625, 0.5625, 0.6875, 0.5625, 0.6875, 0.625, 0.625, 0.625, 0.75, 0.5, 0.8125, 0.5, 0.8125, 0.5625, 0.75, 0.5625, 0.8125, 0.5, 0.875, 0.5, 0.875, 0.5625, 0.8125, 0.5625, 0.8125, 0.5625, 0.875, 0.5625, 0.875, 0.625, 0.8125, 0.625, 0.75, 0.5625, 0.8125, 0.5625, 0.8125, 0.625, 0.75, 0.625, 0.125, 0.5, 0.1875, 0.5, 0.1875, 0.5625, 0.125, 0.5625, 0.1875, 0.5, 0.25, 0.5, 0.25, 0.5625, 0.1875, 0.5625, 0.125, 0.5625, 0.1875, 0.5625, 0.75, 0.5625, 0.875, 0.5625, 0.375, 0.125, 0.375, 0.1875, 0.625, 0.1875, 0.625, 0.125, 0.25, 0.5, 0.3125, 0.5, 0.3125, 0.5625, 0.25, 0.5625, 0.3125, 0.5, 0.375, 0.5, 0.375, 0.5625, 0.3125, 0.5625, 0.3125, 0.5625, 0.375, 0.5625, 0.375, 0.625, 0.3125, 0.625, 0.25, 0.5625, 0.3125, 0.5625, 0.3125, 0.625, 0.25, 0.625, 0.375, 0.5, 0.4375, 0.5, 0.4375, 0.5625, 0.375, 0.5625, 0.4375, 0.5, 0.5, 0.5, 0.5, 0.5625, 0.4375, 0.5625, 0.4375, 0.5625, 0.5, 0.5625, 0.5, 0.625, 0.4375, 0.625, 0.375, 0.5625, 0.4375, 0.5625, 0.4375, 0.625, 0.375, 0.625, 0.5, 0.5, 0.5625, 0.5, 0.5625, 0.5625, 0.5, 0.5625, 0.5625, 0.5, 0.625, 0.5, 0.625, 0.5625, 0.5625, 0.5625, 0.5625, 0.5625, 0.625, 0.5625, 0.625, 0.625, 0.5625, 0.625, 0.5, 0.5625, 0.5625, 0.5625, 0.5625, 0.625, 0.5, 0.625, 0.375, 0.375, 0.4375, 0.375, 0.4375, 0.4375, 0.375, 0.4375, 0.4375, 0.375, 0.5, 0.375, 0.5, 0.4375, 0.4375, 0.4375, 0.4375, 0.4375, 0.5, 0.4375, 0.5, 0.5, 0.4375, 0.5, 0.375, 0.4375, 0.4375, 0.4375, 0.4375, 0.5, 0.375, 0.5, 0.375, 0.25, 0.4375, 0.25, 0.4375, 0.3125, 0.375, 0.3125, 0.4375, 0.25, 0.5, 0.25, 0.5, 0.3125, 0.4375, 0.3125, 0.4375, 0.3125, 0.5, 0.3125, 0.5, 0.375, 0.4375, 0.375, 0.375, 0.3125, 0.4375, 0.3125, 0.4375, 0.375, 0.375, 0.375, 0.5, 0.25, 0.5625, 0.25, 0.5625, 0.3125, 0.5, 0.3125, 0.5625, 0.25, 0.625, 0.25, 0.625, 0.3125, 0.5625, 0.3125, 0.5625, 0.3125, 0.625, 0.3125, 0.625, 0.375, 0.5625, 0.375, 0.5, 0.3125, 0.5625, 0.3125, 0.5625, 0.375, 0.5, 0.375, 0.375, 0.125, 0.4375, 0.125, 0.4375, 0.1875, 0.375, 0.1875, 0.4375, 0.125, 0.5, 0.125, 0.5, 0.1875, 0.4375, 0.1875, 0.4375, 0.1875, 0.5, 0.1875, 0.5, 0.25, 0.4375, 0.25, 0.375, 0.1875, 0.4375, 0.1875, 0.4375, 0.25, 0.375, 0.25, 0.625, 0.5625, 0.75, 0.5625, 0.75, 0.5625, 0.625, 0.5625, 0.75, 0.5625, 0.875, 0.5625, 0.875, 0.5625, 0.75, 0.5625, 0.625, 0.625, 0.625, 0.5625, 0.625, 0.5625, 0.625, 0.625, 0.625, 0.1875, 0.625, 0.125, 0.625, 0.125, 0.625, 0.1875, 0.4063, 0.2405, 0.4219, 0.2405, 0.4219, 0.3354, 0.4062, 0.3354, 0.4062, 0.1875, 0.4219, 0.1875, 0.4219, 0.2188, 0.4062, 0.2188, 0.4062, 0.5062, 0.4219, 0.5062, 0.4219, 0.5312, 0.4062, 0.5312, 0.4062, 0.5312, 0.4219, 0.5312, 0.4219, 0.5625, 0.4062, 0.5625, 0.4062, 0.125, 0.4219, 0.125, 0.4219, 0.1875, 0.4062, 0.1875, 0.4062, 0.2188, 0.4219, 0.2188, 0.4219, 0.2405, 0.4063, 0.2405, 0.4062, 0.3354, 0.4219, 0.3354, 0.4219, 0.5062, 0.4062, 0.5062, 0.4062, 0.5625, 0.4219, 0.5625, 0.4219, 0.625, 0.4062, 0.625, 0.625, 0.375, 0.625, 0.5, 0.625, 0.5, 0.625, 0.375, 0.5625, 0.25, 0.5938, 0.25, 0.5938, 0.25, 0.5625, 0.25, 0.6151, 0.25, 0.625, 0.375, 0.625, 0.375, 0.6151, 0.25, 0.5938, 0.25, 0.6151, 0.25, 0.6151, 0.25, 0.5938, 0.25, 0.625, 0.5, 0.5938, 0.5, 0.5938, 0.5, 0.625, 0.5, 0.5625, 0.3373, 0.5625, 0.25, 0.5625, 0.25, 0.5625, 0.3354, 0.5699, 0.5, 0.5625, 0.3373, 0.5625, 0.3354, 0.5699, 0.5, 0.5938, 0.5, 0.5699, 0.5, 0.5699, 0.5, 0.5938, 0.5, 0.5938, 0.5, 0.5699, 0.5, 0.5699, 0.5, 0.5938, 0.5, 0.5699, 0.5, 0.5625, 0.34, 0.5625, 0.3373, 0.5699, 0.5, 0.5625, 0.34, 0.5625, 0.25, 0.5625, 0.25, 0.5625, 0.3373, 0.625, 0.5, 0.5938, 0.5, 0.5938, 0.5, 0.625, 0.5, 0.5938, 0.25, 0.6151, 0.25, 0.6151, 0.25, 0.5938, 0.25, 0.6151, 0.25, 0.625, 0.375, 0.625, 0.375, 0.6151, 0.25, 0.5625, 0.25, 0.5938, 0.25, 0.5938, 0.25, 0.5625, 0.25, 0.625, 0.375, 0.625, 0.5, 0.625, 0.5, 0.625, 0.375, 0.625, 0.375, 0.625, 0.5, 0.625, 0.5, 0.625, 0.375, 0.5625, 0.25, 0.5938, 0.25, 0.5938, 0.25, 0.5625, 0.25, 0.6151, 0.25, 0.625, 0.375, 0.625, 0.375, 0.6151, 0.25, 0.5938, 0.25, 0.6151, 0.25, 0.6151, 0.25, 0.5938, 0.25, 0.625, 0.5, 0.5938, 0.5, 0.5938, 0.5, 0.625, 0.5, 0.5625, 0.3354, 0.5625, 0.25, 0.5625, 0.25, 0.5625, 0.3354, 0.5699, 0.5, 0.5625, 0.3354, 0.5625, 0.3354, 0.5699, 0.5, 0.5938, 0.5, 0.5699, 0.5, 0.5699, 0.5, 0.5938, 0.5, 0.5625, 0.3354, 0.5625, 0.25, 0.5625, 0.25, 0.5625, 0.3354, 0.625, 0.5, 0.5938, 0.5, 0.5938, 0.5, 0.625, 0.5, 0.625, 0.375, 0.625, 0.5, 0.625, 0.5, 0.625, 0.375, 0.5625, 0.25, 0.5938, 0.25, 0.5938, 0.25, 0.5625, 0.25, 0.5699, 0.5, 0.5625, 0.3354, 0.5625, 0.3354, 0.5699, 0.5, 0.5938, 0.5, 0.5699, 0.5, 0.5699, 0.5, 0.5938, 0.5, 0.5938, 0.25, 0.6151, 0.25, 0.6151, 0.25, 0.5938, 0.25, 0.6151, 0.25, 0.625, 0.375, 0.625, 0.375, 0.6151, 0.25, 0.5625, 0.3354, 0.5625, 0.25, 0.5625, 0.25, 0.5625, 0.3354, 0.625, 0.5, 0.5938, 0.5, 0.5938, 0.5, 0.625, 0.5, 0.625, 0.375, 0.625, 0.5, 0.625, 0.5, 0.625, 0.375, 0.5625, 0.25, 0.5938, 0.25, 0.5938, 0.25, 0.5625, 0.25, 0.5699, 0.5, 0.5625, 0.3354, 0.5625, 0.3354, 0.5699, 0.5, 0.5938, 0.5, 0.5699, 0.5, 0.5699, 0.5, 0.5938, 0.5, 0.5938, 0.25, 0.6151, 0.25, 0.6151, 0.25, 0.5938, 0.25, 0.6151, 0.25, 0.625, 0.375, 0.625, 0.375, 0.6151, 0.25, 0.6151, 0.25, 0.625, 0.375, 0.625, 0.375, 0.6151, 0.25, 0.5938, 0.25, 0.6151, 0.25, 0.6151, 0.25, 0.5938, 0.25, 0.5938, 0.5, 0.5699, 0.5, 0.5699, 0.5, 0.5938, 0.5, 0.5699, 0.5, 0.5625, 0.3354, 0.5625, 0.3354, 0.5699, 0.5, 0.5625, 0.25, 0.5938, 0.25, 0.5938, 0.25, 0.5625, 0.25, 0.625, 0.375, 0.625, 0.5, 0.625, 0.5, 0.625, 0.375, 0.625, 0.5, 0.5938, 0.5, 0.5938, 0.5, 0.625, 0.5, 0.5625, 0.3354, 0.5625, 0.25, 0.5625, 0.25, 0.5625, 0.3354, 0.375, 0.5547, 0.203, 0.5625, 0.2025, 0.5625, 0.375, 0.5547, 0.375, 0.2405, 0.375, 0.3354, 0.375, 0.3354, 0.375, 0.2405, 0.375, 0.5062, 0.375, 0.5312, 0.375, 0.5312, 0.375, 0.5062, 0.375, 0.1982, 0.375, 0.2188, 0.375, 0.2188, 0.375, 0.1982, 0.375, 0.2188, 0.375, 0.2405, 0.375, 0.2405, 0.375, 0.2188, 0.375, 0.3354, 0.375, 0.5062, 0.375, 0.5062, 0.375, 0.3354, 0.375, 0.5312, 0.375, 0.5547, 0.375, 0.5547, 0.375, 0.5312, 0.203, 0.5625, 0.07568, 0.5625, 0.07225, 0.5626, 0.2025, 0.5625, 0.375, 0.2405, 0.375, 0.3354, 0.3959, 0.3318, 0.3959, 0.2381, 0.375, 0.5547, 0.2022, 0.5625, 0.2034, 0.5633, 0.3828, 0.5566, 0.375, 0.1982, 0.375, 0.2188, 0.3959, 0.2109, 0.3822, 0.1955, 0.375, 0.5062, 0.375, 0.5312, 0.4063, 0.5391, 0.4017, 0.5031, 0.2022, 0.5625, 0.07075, 0.5626, 0.07853, 0.5676, 0.2034, 0.5633, 0.375, 0.5312, 0.375, 0.5547, 0.3828, 0.5566, 0.4063, 0.5391, 0.375, 0.3354, 0.375, 0.5062, 0.4017, 0.5031, 0.3959, 0.3318, 0.375, 0.2188, 0.375, 0.2405, 0.3959, 0.2381, 0.3959, 0.2109, 0.5, 0.2405, 0.5455, 0.2405, 0.5454, 0.3445, 0.5, 0.3354, 0.5, 0.1875, 0.5455, 0.1875, 0.5455, 0.2188, 0.5, 0.2188, 0.5, 0.5062, 0.5509, 0.5051, 0.5455, 0.5312, 0.5, 0.5312, 0.5, 0.5312, 0.5455, 0.5312, 0.5455, 0.5625, 0.5, 0.5625, 0.5, 0.125, 0.5455, 0.125, 0.5455, 0.1875, 0.5, 0.1875, 0.5, 0.2188, 0.5455, 0.2188, 0.5455, 0.2405, 0.5, 0.2405, 0.5, 0.3354, 0.5454, 0.3445, 0.5509, 0.5051, 0.5, 0.5062, 0.5, 0.5625, 0.5455, 0.5625, 0.5455, 0.625, 0.5, 0.625])
me_cube.materials.append(mat_material)
me_cube.use_remesh_preserve_volume = False
me_cube.use_remesh_preserve_attributes = False
me_cube.use_mirror_vertex_groups = False
me_cube.update()
arm_armature_001 = bpy.data.armatures.new('Armature.001')  # bones are not reproduced

# ---- objects
ob_player = bpy.data.objects.new('Player', me_cube)
ob_armature_001 = bpy.data.objects.new('Armature.001', arm_armature_001)

# ---- transforms, parenting, visibility, modifiers, constraints
ob_player.parent = ob_armature_001
ob_player.matrix_parent_inverse = Matrix(((-4.371e-08, -1.0, 0.0, -0.0), (1.0, -4.371e-08, -0.0, 0.0), (0.0, -0.0, 1.0, -0.9598), (-0.0, 0.0, -0.0, 1.0)))
ob_player.location = (0.0, 0.0, 2.98e-08)
ob_player.rotation_euler = (0.0, -0.0, -1.571)
ob_player.lock_rotations_4d = False
ob_player.empty_display_type = 'ARROWS'
ob_player.lineart.crease_threshold = 0.0
_vg = ob_player.vertex_groups.new(name='Hips')
for _i, _w in zip([1, 3, 4, 7, 9, 10, 12, 13, 15, 16, 18, 19, 21, 22, 24, 25, 27, 28, 38, 39, 40, 41, 42, 43, 44, 45, 46, 47, 69, 70, 71, 73, 75, 76, 80, 81, 82, 83, 94, 96, 97, 98, 100, 104, 105, 106, 316, 317, 318, 319, 320, 321, 322, 323, 324], [0.16, 0.2224, 0.6757, 0.2231, 0.004437, 0.1477, 0.005198, 0.1739, 0.03068, 0.4538, 0.02479, 0.2298, 0.1492, 0.5072, 0.2334, 0.02827, 0.1835, 0.01401, 0.07492, 0.1783, 0.02351, 0.04746, 0.3869, 0.3865, 0.6123, 0.6437, 0.5977, 0.5698, 0.1488, 0.1867, 0.01509, 0.3017, 0.1829, 0.01091, 0.01868, 0.121, 0.4761, 0.4542, 0.1788, 0.7409, 0.1517, 0.004445, 0.6521, 0.1782, 0.04316, 0.3381, 0.2482, 0.3404, 0.6077, 0.5305, 0.514, 0.5559, 0.4111, 0.405, 0.2441]): _vg.add([_i], _w, 'REPLACE')
_vg = ob_player.vertex_groups.new(name='Spine')
for _i, _w in zip([1, 3, 4, 5, 6, 8, 9, 10, 11, 12, 13, 14, 15, 16, 17, 18, 19, 22, 23, 24, 25, 26, 27, 28, 29, 42, 43, 44, 45, 46, 47, 69, 70, 71, 72, 73, 75, 76, 77, 82, 83, 94, 97, 98, 105, 106, 118, 119, 120, 121, 122, 123, 124, 130, 132, 314, 316, 317, 318, 319, 320, 321, 322, 323, 324, 389, 390, 391, 392, 393, 394, 395, 396, 397], [0.08932, 0.1201, 0.05045, 0.04293, 0.001886, 0.1248, 0.7642, 0.7287, 0.1083, 0.7228, 0.6892, 0.5146, 0.8803, 0.4775, 0.3448, 0.8523, 0.6903, 0.04168, 0.005027, 0.6917, 0.8689, 0.6141, 0.7332, 0.8337, 0.3088, 0.3038, 0.2759, 0.1187, 0.1688, 0.1593, 0.1253, 0.03525, 0.6887, 0.7494, 0.1818, 0.0687, 0.7092, 0.8137, 0.3466, 0.1996, 0.2186, 0.1396, 0.7026, 0.7149, 0.001862, 0.3286, 0.1887, 0.09466, 0.1621, 0.08976, 0.07613, 0.03249, 0.073, 0.02735, 0.05335, 0.0004738, 0.5632, 0.4445, 0.2381, 0.3392, 0.3316, 0.2925, 0.404, 0.3875, 0.5415, 0.3047, 0.2487, 0.7066, 0.5744, 0.538, 0.7364, 0.5474, 0.3085, 0.2647]): _vg.add([_i], _w, 'REPLACE')
_vg = ob_player.vertex_groups.new(name='Chest')
for _i, _w in zip([5, 6, 8, 9, 11, 12, 14, 15, 17, 18, 20, 23, 25, 26, 28, 29, 30, 31, 32, 33, 68, 71, 72, 74, 76, 77, 98, 118, 119, 120, 121, 122, 123, 124, 125, 126, 130, 132, 264, 269, 311, 312, 313, 314, 315, 389, 390, 391, 392, 393, 394, 395, 396, 397], [0.6131, 0.6253, 0.1192, 0.08129, 0.124, 0.08996, 0.3815, 0.03509, 0.4445, 0.05719, 0.07402, 0.1184, 0.036, 0.2276, 0.06253, 0.3905, 0.1358, 0.1562, 0.07362, 0.0735, 0.02694, 0.08372, 0.1986, 0.02368, 0.06569, 0.2995, 0.08988, 0.618, 0.5675, 0.5062, 0.2526, 0.1268, 0.0722, 0.06745, 0.01454, 0.007235, 0.02437, 0.0559, 0.05275, 0.02486, 0.5416, 0.159, 0.1452, 0.4901, 0.003879, 0.2804, 0.2691, 0.2083, 0.2631, 0.2477, 0.1466, 0.2017, 0.2771, 0.2386]): _vg.add([_i], _w, 'REPLACE')
_vg = ob_player.vertex_groups.new(name='Neck')
for _i, _w in zip([5, 6, 20, 23, 30, 31, 32, 33, 99, 101, 118, 119, 255, 257, 260, 264, 266, 269, 271, 273, 274, 277, 278, 280, 287, 288, 294, 297, 303, 304, 307, 308, 310, 311, 312, 313, 314, 315], [0.1008, 0.09369, 0.03111, 0.03929, 0.5008, 0.5546, 0.5352, 0.5119, 0.01039, 0.5554, 0.00817, 0.0187, 0.09656, 0.03422, 0.07478, 0.2057, 0.05054, 0.1558, 0.006934, 0.04095, 0.09482, 0.04367, 0.1495, 0.05372, 0.1523, 0.08198, 0.01082, 0.08331, 0.1846, 0.07593, 0.002582, 0.02323, 0.06041, 0.189, 0.1402, 0.1559, 0.2022, 0.1329]): _vg.add([_i], _w, 'REPLACE')
_vg = ob_player.vertex_groups.new(name='Head')
for _i, _w in zip([5, 6, 30, 31, 32, 33, 101, 255, 256, 257, 258, 259, 260, 261, 262, 263, 264, 265, 266, 267, 268, 269, 270, 271, 272, 273, 274, 275, 276, 277, 278, 279, 280, 281, 282, 283, 284, 285, 286, 287, 288, 289, 290, 291, 292, 293, 294, 295, 296, 297, 298, 299, 300, 301, 302, 303, 304, 305, 306, 307, 308, 309, 310, 311, 312, 313, 314, 315], [0.04706, 0.02413, 0.2631, 0.2223, 0.2024, 0.2087, 0.2194, 0.8609, 0.9953, 0.9374, 0.9978, 0.9768, 0.8898, 0.9983, 0.9877, 0.9853, 0.7089, 0.9945, 0.9249, 0.9981, 0.9996, 0.7697, 0.9864, 0.9593, 0.995, 0.9343, 0.8645, 0.9984, 0.9656, 0.9303, 0.7812, 0.9912, 0.9203, 0.9972, 0.996, 0.9982, 0.9992, 0.9994, 0.9977, 0.7712, 0.8784, 0.9875, 0.9656, 0.995, 0.987, 0.9821, 0.9557, 0.9955, 0.969, 0.8814, 0.9863, 0.9887, 0.9961, 0.9991, 0.9978, 0.7385, 0.8867, 0.9662, 0.9957, 0.9613, 0.9472, 0.9939, 0.9127, 0.07495, 0.05327, 0.06591, 0.09996, 0.05254]): _vg.add([_i], _w, 'REPLACE')
_vg = ob_player.vertex_groups.new(name='Shoulder.L')
for _i, _w in zip([0, 2, 5, 6, 8, 9, 10, 11, 12, 14, 15, 16, 17, 18, 20, 23, 24, 25, 26, 28, 29, 30, 31, 32, 33, 44, 47, 68, 71, 72, 74, 75, 76, 77, 82, 95, 98, 99, 101, 117, 118, 119, 120, 121, 122, 123, 124, 125, 126, 127, 128, 129, 130, 131, 132, 133, 134, 136, 137, 138, 139, 140, 141, 158, 159, 160, 161, 162, 163, 164, 165, 255, 260, 264, 269, 274, 278, 280, 287, 288, 297, 303, 304, 310, 311, 312, 313, 314, 315, 318, 321, 325, 326, 327, 328, 330, 331, 332, 333, 334, 335, 336, 337, 338, 339, 340, 341, 343, 344, 345, 347, 348, 349, 350, 351, 354, 356, 358, 360, 389, 390, 391, 392, 393, 394, 395, 396, 397], [0.5633, 0.7768, 0.0, 0.0, 0.8586, 0.0, 0.0, 0.6058, 0.0, 0.0, 0.0, 0.0, 0.0, 0.0, 0.7896, 0.0, 0.0, 0.0, 0.0, 0.0, 0.0, 0.0, 0.004027, 0.0, 0.0, 0.0, 0.0, 0.8997, 0.0, 0.0, 0.8952, 0.0, 0.0, 0.0, 0.0, 0.4965, 0.0, 0.8741, 0.0, 0.958, 0.0, 0.05846, 0.0, 0.2219, 0.4969, 0.8105, 0.9501, 0.7123, 0.6818, 0.0, 0.0, 0.0, 0.5617, 0.0, 0.6204, 0.0, 0.0, 0.0, 0.0, 0.0, 0.0, 0.0, 0.0, 0.0, 0.0, 0.0, 0.0, 0.0, 0.0, 0.0, 0.0, 0.006111, 0.001772, 0.0, 0.0, 0.01267, 0.0, 0.0, 0.0, 0.0, 0.0, 0.0, 0.0, 0.0, 0.0, 0.0, 0.0, 0.0, 0.2777, 0.0, 0.0, 0.0, 0.0, 0.0, 0.0, 0.0, 0.0, 0.0, 0.0, 0.0, 0.0, 0.0, 0.0, 0.0, 0.0, 0.0, 0.0, 0.0, 0.0, 0.0, 0.0, 0.0, 0.0, 0.0, 0.0, 0.0, 0.0, 0.0, 0.0, 0.0, 0.0, 0.0, 0.0, 0.0, 0.0, 0.0, 0.0, 0.0]): _vg.add([_i], _w, 'REPLACE')
_vg = ob_player.vertex_groups.new(name='UpperArm.L')
for _i, _w in zip([0, 1, 2, 3, 4, 5, 6, 7, 8, 9, 10, 11, 12, 13, 14, 15, 16, 17, 18, 19, 20, 21, 22, 23, 24, 25, 26, 27, 28, 29, 30, 31, 32, 33, 34, 35, 36, 37, 38, 39, 40, 41, 42, 43, 44, 45, 46, 47, 48, 49, 50, 51, 52, 53, 54, 55, 56, 57, 58, 59, 60, 61, 62, 63, 64, 65, 66, 67, 68, 69, 70, 71, 72, 73, 74, 75, 76, 77, 78, 79, 80, 81, 82, 83, 84, 85, 86, 87, 88, 89, 90, 91, 92, 93, 94, 95, 96, 97, 98, 99, 100, 101, 102, 103, 104, 105, 106, 107, 108, 109, 110, 111, 112, 113, 114, 115, 116, 117, 118, 119, 120, 121, 122, 123, 124, 125, 126, 127, 128, 129, 130, 131, 132, 133, 134, 135, 136, 137, 138, 139, 140, 141, 142, 143, 144, 145, 146, 147, 148, 149, 150, 151, 152, 153, 154, 155, 156, 157, 158, 159, 160, 161, 162, 163, 164, 165, 166, 167, 168, 169, 170, 171, 172, 173, 174, 175, 176, 177, 178, 179, 180, 181, 182, 183, 184, 185, 186, 187, 188, 189, 190, 191, 192, 193, 194, 195, 196, 197, 198, 199, 200, 201, 202, 203, 204, 205, 206, 207, 208, 209, 210, 211, 212, 213, 214, 215, 216, 217, 218, 219, 220, 221, 222, 223, 224, 225, 226, 227, 228, 229, 230, 231, 232, 233, 234, 235, 236, 237, 238, 239, 240, 241, 242, 243, 244, 245, 246, 247, 248, 249, 250, 251, 252, 253, 254, 255, 256, 257, 258, 259, 260, 261, 262, 263, 264, 265, 266, 267, 268, 269, 270, 271, 272, 273, 274, 275, 276, 277, 278, 279, 280, 281, 282, 283, 284, 285, 286, 287, 288, 289, 290, 291, 292, 293, 294, 295, 296, 297, 298, 299, 300, 301, 302, 303, 304, 305, 306, 307, 308, 309, 310, 311, 312, 313, 314, 315, 316, 317, 318, 319, 320, 321, 322, 323, 324, 325, 326, 327, 328, 329, 330, 331, 332, 333, 334, 335, 336, 337, 338, 339, 340, 341, 342, 343, 344, 345, 346, 347, 348, 349, 350, 351, 352, 353, 354, 355, 356, 357, 358, 359, 360, 361, 362, 363, 364, 365, 366, 367, 368, 369, 370, 371, 372, 373, 374, 375, 376, 377, 378, 379, 380, 381, 382, 383, 384, 385, 386, 387, 388, 389, 390, 391, 392, 393, 394, 395, 396, 397], [0.0, 0.0, 0.0, 0.0, 0.0, 0.0, 0.0, 0.0, 0.0, 0.0, 0.0, 0.0, 0.0, 0.0, 0.0, 0.0, 0.0, 0.0, 0.0, 0.0, 0.0, 0.0, 0.0, 0.0, 0.0, 0.0, 0.0, 0.0, 0.0, 0.0, 0.0, 0.0, 0.0, 0.0, 0.0, 0.0, 0.0, 0.0, 0.0, 0.0, 0.0, 0.0, 0.0, 0.0, 0.0, 0.0, 0.0, 0.0, 0.0, 0.0, 0.0, 0.0, 0.0, 0.0, 0.0, 0.0, 0.0, 0.0, 0.0, 0.0, 0.0, 0.0, 0.0, 0.0, 0.0, 0.0, 0.0, 0.0, 0.0, 0.0, 0.0, 0.0, 0.0, 0.0, 0.0, 0.0, 0.0, 0.0, 0.0, 0.0, 0.0, 0.0, 0.0, 0.0, 0.0, 0.0, 0.0, 0.0, 0.0, 0.0, 0.0, 0.0, 0.0, 0.0, 0.0, 0.0, 0.0, 0.0, 0.0, 0.0, 0.0, 0.0, 0.0, 0.0, 0.0, 0.0, 0.0, 0.0, 0.0, 0.0, 0.0, 0.0, 0.0, 0.0, 0.0, 0.0, 0.0, 0.0, 0.0, 0.0, 0.0, 0.0, 0.0, 0.0, 0.0, 0.0, 0.0, 0.2704, 0.2907, 0.3068, 0.4778, 0.1137, 0.3363, 0.2084, 0.0, 0.0, 0.04893, 0.08813, 0.0, 0.0, 0.0, 0.0, 0.0, 0.0, 0.0, 0.0, 0.0, 0.0, 0.0, 0.0, 0.0, 0.0, 0.0, 0.0, 0.0, 0.0, 0.0, 0.0, 0.7376, 0.7462, 0.7634, 0.7651, 0.7621, 0.7332, 0.7504, 0.7626, 0.0, 0.0, 0.0, 0.0, 0.0, 0.0, 0.0, 0.0, 0.0, 0.0, 0.0, 0.0, 0.0, 0.0, 0.0, 0.0, 0.0, 0.0, 0.0, 0.0, 0.0, 0.0, 0.0, 0.0, 0.0, 0.0, 0.0, 0.0, 0.0, 0.0, 0.0, 0.0, 0.0, 0.0, 0.0, 0.0, 0.0, 0.0, 0.0, 0.0, 0.0, 0.0, 0.0, 0.0, 0.0, 0.0, 0.0, 0.0, 0.0, 0.0, 0.0, 0.0, 0.0, 0.0, 0.0, 0.0, 0.0, 0.0, 0.0, 0.0, 0.0, 0.0, 0.0, 0.0, 0.0, 0.0, 0.0, 0.0, 0.0, 0.0, 0.0, 0.0, 0.0, 0.0, 0.0, 0.0, 0.0, 0.0, 0.0, 0.0, 0.0, 0.0, 0.0, 0.0, 0.0, 0.0, 0.0, 0.0, 0.0, 0.0, 0.0, 0.0, 0.0, 0.0, 0.0, 0.0, 0.0, 0.0, 0.0, 0.0, 0.0, 0.0, 0.0, 0.0, 0.0, 0.0, 0.0, 0.0, 0.0, 0.0, 0.0, 0.0, 0.0, 0.0, 0.0, 0.0, 0.0, 0.0, 0.0, 0.0, 0.0, 0.0, 0.0, 0.0, 0.0, 0.0, 0.0, 0.0, 0.0, 0.0, 0.0, 0.0, 0.0, 0.0, 0.0, 0.0, 0.0, 0.0, 0.0, 0.0, 0.0, 0.0, 0.0, 0.0, 0.0, 0.0, 0.0, 0.0, 0.0, 0.0, 0.0, 0.0, 0.0, 0.0, 0.0, 0.0, 0.0, 0.0, 0.0, 0.6707, 0.7456, 0.7013, 0.729, 0.6894, 0.7298, 0.7498, 0.6886, 0.7793, 0.7939, 0.7891, 0.7861, 0.7799, 0.7907, 0.7893, 0.7936, 0.0, 0.4228, 0.0, 0.0, 0.04829, 0.0, 0.3772, 0.0, 0.0, 0.0, 0.0, 0.0, 0.0, 0.0, 0.0, 0.0, 0.0, 0.0, 0.0, 0.0, 0.0, 0.0, 0.0, 0.0, 0.0, 0.0, 0.0, 0.0, 0.0, 0.0, 0.0, 0.0, 0.0, 0.0, 0.0, 0.0, 0.0, 0.0, 0.0, 0.0, 0.0, 0.0, 0.0, 0.0, 0.0, 0.0, 0.0, 0.0, 0.0, 0.0, 0.0, 0.0, 0.0, 0.0, 0.0, 0.0, 0.0]): _vg.add([_i], _w, 'REPLACE')
_vg = ob_player.vertex_groups.new(name='LowerArm.L')
for _i, _w in zip([134, 135, 136, 137, 138, 139, 140, 141, 142, 143, 144, 145, 146, 147, 148, 149, 150, 151, 152, 153, 154, 155, 156, 157, 167, 173, 189, 192, 193, 325, 326, 327, 328, 329, 330, 331, 332, 341, 342, 343, 344, 345, 346, 347, 348, 349, 350, 351, 352, 353, 354, 355, 356, 357, 358, 359, 360, 361, 362, 363, 364, 365, 366, 367, 368, 369, 370, 371, 372], [0.9645, 0.9205, 0.755, 0.7157, 0.9537, 0.9251, 0.9028, 0.9518, 0.9975, 0.1753, 0.5921, 0.3612, 0.8117, 0.1832, 0.6695, 0.8442, 0.0766, 0.9974, 0.9982, 0.9973, 0.9964, 0.9984, 0.9966, 0.9968, 0.1462, 0.0574, 5.046e-05, 0.06612, 0.1943, 0.1326, 0.05731, 0.1024, 0.07468, 0.1133, 0.07376, 0.05252, 0.1149, 0.8315, 0.381, 0.8983, 0.9129, 0.7555, 0.812, 0.4264, 0.8906, 0.9891, 0.9713, 0.965, 0.9097, 0.9734, 0.9825, 0.93, 0.9847, 0.9952, 0.9965, 0.9889, 0.997, 0.9979, 0.9952, 0.9956, 0.9853, 0.9791, 0.9699, 0.9768, 0.966, 0.9697, 0.9959, 0.9902, 0.988]): _vg.add([_i], _w, 'REPLACE')
_vg = ob_player.vertex_groups.new(name='Hand.L')
for _i, _w in zip([143, 144, 145, 146, 147, 148, 149, 150, 167, 169, 171, 173, 174, 175, 176, 177, 182, 183, 184, 185, 188, 189, 192, 193, 194, 195, 196, 197, 202, 203, 204, 205, 209, 366, 368, 369], [0.7773, 0.3304, 0.4986, 0.1005, 0.81, 0.3194, 0.135, 0.9155, 0.8006, 0.9486, 0.00443, 0.1498, 0.117, 0.1065, 0.09022, 0.08024, 0.8738, 0.861, 0.602, 0.2052, 0.9546, 0.8645, 0.08963, 0.7072, 0.05956, 0.08865, 0.07911, 0.05695, 0.78, 0.8958, 0.8988, 0.8796, 0.01054, 0.008864, 0.01639, 0.003936]): _vg.add([_i], _w, 'REPLACE')
_vg = ob_player.vertex_groups.new(name='UpperFingers.L')
for _i, _w in zip([174, 175, 176, 177, 178, 179, 180, 181, 182, 183, 184, 185, 194, 195, 196, 197, 198, 199, 200, 201, 202, 203, 204, 205], [0.7702, 0.7907, 0.778, 0.7516, 0.09038, 0.08036, 0.07703, 0.08646, 0.09818, 0.1152, 0.08331, 0.05351, 0.856, 0.8151, 0.8391, 0.8769, 0.0677, 0.02318, 0.0108, 0.07421, 0.05118, 0.05956, 0.08372, 0.07482]): _vg.add([_i], _w, 'REPLACE')
_vg = ob_player.vertex_groups.new(name='LowerFingers.L')
for _i, _w in zip([166, 168, 170, 172, 174, 175, 176, 177, 178, 179, 180, 181, 186, 187, 190, 191, 194, 195, 196, 197, 198, 199, 200, 201], [0.9749, 0.9746, 0.9916, 0.9881, 0.1097, 0.1006, 0.07436, 0.07908, 0.8974, 0.9062, 0.911, 0.9016, 0.999, 0.9896, 0.9885, 0.9996, 0.06496, 0.09122, 0.08037, 0.06021, 0.9248, 0.9603, 0.9663, 0.9168]): _vg.add([_i], _w, 'REPLACE')
_vg = ob_player.vertex_groups.new(name='UpperThumb.L')
for _i, _w in zip([143, 144, 145, 146, 167, 171, 173, 176, 177, 184, 185, 189, 192, 193, 202, 205], [0.04213, 0.07654, 0.1391, 0.08745, 0.03796, 0.953, 0.7852, 0.04793, 0.07593, 0.2647, 0.6354, 0.1002, 0.8426, 0.09269, 0.09541, 0.01508]): _vg.add([_i], _w, 'REPLACE')
_vg = ob_player.vertex_groups.new(name='LowerThumb.L')
for _i, _w in zip([184, 185, 202, 206, 207, 208, 209, 210, 211, 212, 213], [0.01893, 0.09721, 0.0635, 0.9995, 0.987, 0.9986, 0.9689, 0.9995, 0.9884, 0.9987, 0.974]): _vg.add([_i], _w, 'REPLACE')
_vg = ob_player.vertex_groups.new(name='Shoulder.R')
_vg = ob_player.vertex_groups.new(name='UpperArm.R')
_vg = ob_player.vertex_groups.new(name='LowerArm.R')
_vg = ob_player.vertex_groups.new(name='Hand.R')
_vg = ob_player.vertex_groups.new(name='UpperFingers.R')
_vg = ob_player.vertex_groups.new(name='LowerFingers.R')
_vg = ob_player.vertex_groups.new(name='UpperThumb.R')
_vg = ob_player.vertex_groups.new(name='LowerThumb.R')
_vg = ob_player.vertex_groups.new(name='UpperLeg.L')
for _i, _w in zip([1, 3, 4, 7, 10, 13, 16, 19, 21, 22, 24, 27, 38, 39, 40, 41, 42, 43, 44, 45, 46, 47, 48, 49, 50, 51, 52, 53, 54, 55, 56, 57, 58, 59, 64, 65, 66, 67, 69, 70, 73, 75, 80, 81, 82, 83, 84, 85, 86, 87, 88, 89, 92, 93, 94, 96, 97, 100, 104, 105, 106, 107, 108, 109, 110, 111, 112, 115, 116, 316, 317, 318, 319, 320, 321, 322, 323, 324], [0.5443, 0.542, 0.01345, 0.374, 0.0, 0.0, 0.0, 0.0, 0.4911, 0.247, 0.0, 0.0, 0.9005, 0.797, 0.9453, 0.9467, 0.0, 0.01229, 0.0, 0.0, 0.0, 0.0, 0.9081, 0.9457, 0.9479, 0.9865, 0.2932, 0.3784, 0.3643, 0.2454, 0.9835, 0.9899, 0.9953, 0.9934, 0.6042, 0.6165, 0.5507, 0.5133, 0.6068, 0.0, 0.5156, 0.0, 0.9581, 0.8608, 0.0, 0.1072, 0.948, 0.8969, 0.3825, 0.414, 0.9857, 0.9954, 0.5108, 0.5428, 0.4955, 0.0, 0.0, 0.1226, 0.787, 0.9203, 0.0, 0.9779, 0.9126, 0.383, 0.2747, 0.9928, 0.983, 0.4937, 0.6715, 0.0, 0.0, 0.0, 0.0, 0.0, 0.0, 0.0, 0.0, 0.0]): _vg.add([_i], _w, 'REPLACE')
_vg = ob_player.vertex_groups.new(name='LowerLeg.L')
for _i, _w in zip([34, 35, 36, 37, 48, 49, 50, 51, 52, 53, 54, 55, 60, 61, 62, 63, 64, 65, 66, 67, 78, 79, 84, 85, 86, 87, 90, 91, 92, 93, 102, 103, 107, 108, 109, 110, 113, 114, 115, 116, 214, 215, 216, 217, 223, 225, 226, 227, 228, 229, 230, 231, 234, 236, 237, 238, 243, 244, 246, 373, 374, 375, 376, 377, 378, 379, 380, 381, 382, 383, 384, 385, 386, 387, 388], [0.8403, 0.9533, 0.7855, 0.9526, 0.4748, 0.5159, 0.4386, 0.4974, 0.9527, 0.9789, 0.9935, 0.9554, 0.9991, 0.9995, 0.9999, 0.9993, 0.7953, 0.7739, 0.8168, 0.8607, 0.4399, 0.944, 0.5232, 0.4861, 0.9905, 0.9509, 0.9995, 0.9991, 0.9259, 0.8417, 0.9426, 0.9181, 0.4859, 0.5439, 0.9696, 0.9574, 0.9996, 0.9991, 0.7771, 0.8168, 0.1034, 0.2134, 0.1035, 0.2285, 0.07753, 0.07339, 0.06173, 0.1996, 0.1802, 0.06475, 0.09933, 0.2275, 0.03127, 0.05462, 0.1384, 0.1434, 0.08961, 0.09596, 0.1406, 0.9975, 0.997, 0.9988, 0.9998, 0.997, 0.9997, 0.9976, 0.9985, 0.9972, 0.9962, 0.9961, 0.9978, 0.9902, 0.9974, 0.9976, 0.9965]): _vg.add([_i], _w, 'REPLACE')
_vg = ob_player.vertex_groups.new(name='Foot.L')
for _i, _w in zip([34, 35, 36, 37, 78, 79, 102, 103, 214, 215, 216, 217, 219, 221, 222, 223, 224, 225, 226, 227, 228, 229, 230, 231, 234, 235, 236, 237, 238, 241, 242, 243, 244, 246, 247, 248, 249, 250, 251, 253, 254], [0.1562, 0.04255, 0.2102, 0.04386, 0.5557, 0.05552, 0.05677, 0.08056, 0.8878, 0.781, 0.8883, 0.7664, 0.03235, 0.00453, 0.9443, 0.8761, 0.9442, 0.8737, 0.9234, 0.791, 0.8113, 0.9204, 0.8925, 0.7676, 0.9273, 0.9511, 0.9322, 0.8552, 0.85, 0.9174, 0.9102, 0.8986, 0.8923, 0.8531, 0.1883, 0.08645, 0.09064, 0.1934, 0.08446, 0.08725, 0.0946]): _vg.add([_i], _w, 'REPLACE')
_vg = ob_player.vertex_groups.new(name='Toes.L')
for _i, _w in zip([218, 219, 220, 221, 222, 223, 224, 225, 232, 233, 234, 235, 239, 240, 241, 242, 245, 247, 248, 249, 250, 251, 252, 253, 254], [0.991, 0.9568, 0.9825, 0.972, 0.05181, 0.04275, 0.05193, 0.05289, 0.9993, 0.9928, 0.01408, 0.04116, 0.9856, 0.998, 0.06978, 0.07888, 0.9998, 0.8034, 0.9141, 0.9083, 0.7939, 0.9111, 0.9863, 0.9139, 0.9035]): _vg.add([_i], _w, 'REPLACE')
_vg = ob_player.vertex_groups.new(name='UpperLeg.R')
_vg = ob_player.vertex_groups.new(name='LowerLeg.R')
_vg = ob_player.vertex_groups.new(name='Foot.R')
_vg = ob_player.vertex_groups.new(name='Toes.R')
_vg = ob_player.vertex_groups.new(name='LegIK.L')
for _i, _w in zip([60, 61, 63, 91, 114], [0.0, 0.0, 0.0, 0.0, 0.0]): _vg.add([_i], _w, 'REPLACE')
_m = ob_player.modifiers.new('Mirror', 'MIRROR')
_m.use_axis = (False, True, False)
_m.use_clip = True
_m = ob_player.modifiers.new('Armature', 'ARMATURE')
_m.object = ob_armature_001
_m.use_deform_preserve_volume = True
ob_armature_001.location = (0.0, 0.0, 0.9598)
ob_armature_001.rotation_euler = (0.0, -0.0, -1.571)

# ---- collection membership
col_collection.objects.link(ob_player)
col_collection.objects.link(ob_armature_001)

# ---- scene / render settings (as saved in the file)
scene.frame_start = 1; scene.frame_end = 105; scene.frame_set(1)
scene.render.engine = 'BLENDER_EEVEE_NEXT'
scene.cycles.use_denoising = False
scene.cycles.samples = 128
scene.cycles.sampling_pattern = 'TABULATED_SOBOL'
scene.cycles.use_adaptive_sampling = False
scene.cycles.use_light_tree = False
scene.view_settings.view_transform = 'Filmic'
bpy.context.view_layer.update()

# ---- added for rendering (the .blend has no active camera and no usable light): camera, sun
cam_auto = bpy.data.cameras.new('AutoCamera')
cam_auto.lens = 50.0
cam_auto.sensor_width = 36.0
cam_auto.clip_end = 1000.0
ob_auto_camera = bpy.data.objects.new('AutoCamera', cam_auto)
scene.collection.objects.link(ob_auto_camera)
ob_auto_camera.location = (2.26641, -2.62346, 2.6909)
ob_auto_camera.rotation_euler = (1.09748, -7.21219e-08, 0.694738)
scene.camera = ob_auto_camera
light_auto_sun = bpy.data.lights.new('AutoSun', 'SUN')
light_auto_sun.energy = 3.0
light_auto_sun.angle = 0.0523599
ob_auto_sun = bpy.data.objects.new('AutoSun', light_auto_sun)
scene.collection.objects.link(ob_auto_sun)
ob_auto_sun.rotation_euler = (0.872665, 0.174533, 0.523599)
bpy.context.view_layer.update()
